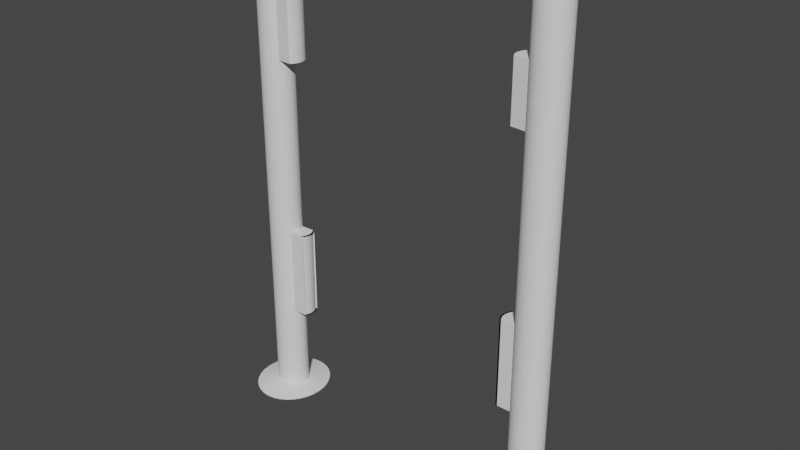 # Source: gate.blend  (saved by Blender 3.1.7; exported with 4.5.12 LTS)
import bpy
from mathutils import Matrix  # noqa: F401  (used for matrix-valued properties, if any)

bpy.ops.wm.read_factory_settings(use_empty=True)
scene = bpy.context.scene
scene.name = 'Scene'

# ---- collections
col_collection = bpy.data.collections.new('Collection'); scene.collection.children.link(col_collection)

# ---- world
world_world = bpy.data.worlds.new('World'); scene.world = world_world
world_world.use_nodes = True; world_world.node_tree.nodes.clear()
_N = world_world.node_tree.nodes; _L = world_world.node_tree.links
n0 = _N.new('ShaderNodeOutputWorld'); n0.name = 'World Output'; n0.location = (300, 300)
n1 = _N.new('ShaderNodeBackground'); n1.name = 'Background'; n1.location = (10, 300)
n1.inputs[0].default_value = (0.05088, 0.05088, 0.05088, 1.0)
_L.new(n1.outputs[0], n0.inputs[0])
n0.is_active_output = True
world_world.color = (0.05088, 0.05088, 0.05088)
world_world.use_sun_shadow = False
world_world.sun_shadow_jitter_overblur = 0.0

# ---- meshes
me_cylinder = bpy.data.meshes.new('Cylinder')
me_cylinder.from_pydata([(4.004e-08, 0.7443, -0.7326), (3.906e-08, 0.2838, 8.1), (0.1327, 0.73, -0.7326), (0.06187, 0.2783, 8.1), (0.2604, 0.6876, -0.7326), (0.1214, 0.2622, 8.1), (0.378, 0.6188, -0.7326), (0.1762, 0.2359, 8.1), (0.4811, 0.5263, -0.7326), (0.2243, 0.2007, 8.1), (0.5657, 0.4135, -0.7326), (0.2637, 0.1577, 8.1), (0.6286, 0.2848, -0.7326), (0.293, 0.1086, 8.1), (0.6673, 0.1452, -0.7326), (0.3111, 0.05536, 8.1), (0.6804, -2.898e-08, -0.7326), (0.3172, -2.441e-08, 8.1), (0.6673, -0.1452, -0.7326), (0.3111, -0.05536, 8.1), (0.6286, -0.2848, -0.7326), (0.293, -0.1086, 8.1), (0.5657, -0.4135, -0.7326), (0.2637, -0.1577, 8.1), (0.4811, -0.5263, -0.7326), (0.2243, -0.2007, 8.1), (0.378, -0.6188, -0.7326), (0.1762, -0.2359, 8.1), (0.2604, -0.6876, -0.7326), (0.1214, -0.2622, 8.1), (0.1327, -0.73, -0.7326), (0.06187, -0.2783, 8.1), (-1.944e-08, -0.7443, -0.7326), (1.134e-08, -0.2838, 8.1), (-0.1327, -0.73, -0.7326), (-0.06187, -0.2783, 8.1), (-0.2604, -0.6876, -0.7326), (-0.1214, -0.2622, 8.1), (-0.378, -0.6188, -0.7326), (-0.1762, -0.2359, 8.1), (-0.4811, -0.5263, -0.7326), (-0.2243, -0.2007, 8.1), (-0.5657, -0.4135, -0.7326), (-0.2637, -0.1577, 8.1), (-0.6286, -0.2848, -0.7326), (-0.293, -0.1086, 8.1), (-0.6673, -0.1452, -0.7326), (-0.3111, -0.05536, 8.1), (-0.6804, 1.243e-08, -0.7326), (-0.3172, -8.623e-09, 8.1), (-0.6673, 0.1452, -0.7326), (-0.3111, 0.05536, 8.1), (-0.6286, 0.2848, -0.7326), (-0.293, 0.1086, 8.1), (-0.5657, 0.4135, -0.7326), (-0.2637, 0.1577, 8.1), (-0.4811, 0.5263, -0.7326), (-0.2243, 0.2007, 8.1), (-0.378, 0.6188, -0.7326), (-0.1762, 0.2359, 8.1), (-0.2604, 0.6876, -0.7326), (-0.1214, 0.2622, 8.1), (-0.1327, 0.73, -0.7326), (-0.06187, 0.2783, 8.1), (3.906e-08, 0.2838, 5.958), (0.06187, 0.2783, 5.958), (0.1214, 0.2622, 5.958), (0.1762, 0.2359, 5.958), (0.2243, 0.2007, 5.958), (0.2637, 0.1577, 5.958), (0.293, 0.1086, 5.958), (0.3111, 0.05536, 5.958), (0.3172, -2.441e-08, 5.958), (0.3111, -0.05536, 5.958), (0.293, -0.1086, 5.958), (0.2637, -0.1577, 5.958), (0.2243, -0.2007, 5.958), (0.1762, -0.2359, 5.958), (0.1214, -0.2622, 5.958), (0.06187, -0.2783, 5.958), (1.134e-08, -0.2838, 5.958), (-0.06187, -0.2783, 5.958), (-0.1214, -0.2622, 5.958), (-0.1762, -0.2359, 5.958), (-0.2243, -0.2007, 5.958), (-0.2637, -0.1577, 5.958), (-0.293, -0.1086, 5.958), (-0.3111, -0.05536, 5.958), (-0.3172, -8.623e-09, 5.958), (-0.3111, 0.05536, 5.958), (-0.293, 0.1086, 5.958), (-0.2637, 0.1577, 5.958), (-0.2243, 0.2007, 5.958), (-0.1762, 0.2359, 5.958), (-0.1214, 0.2622, 5.958), (-0.06187, 0.2783, 5.958), (0.06187, 0.2783, -0.6539), (0.1214, 0.2622, -0.6539), (0.1762, 0.2359, -0.6539), (0.2243, 0.2007, -0.6539), (0.2637, 0.1577, -0.6539), (0.293, 0.1086, -0.6539), (0.3111, 0.05536, -0.6539), (0.3172, -2.441e-08, -0.6539), (0.3111, -0.05536, -0.6539), (0.293, -0.1086, -0.6539), (0.2637, -0.1577, -0.6539), (0.2243, -0.2007, -0.6539), (0.1762, -0.2359, -0.6539), (0.1214, -0.2622, -0.6539), (0.06187, -0.2783, -0.6539), (1.134e-08, -0.2838, -0.6539), (-0.06187, -0.2783, -0.6539), (-0.1214, -0.2622, -0.6539), (-0.1762, -0.2359, -0.6539), (-0.2243, -0.2007, -0.6539), (-0.2637, -0.1577, -0.6539), (-0.293, -0.1086, -0.6539), (-0.3111, -0.05536, -0.6539), (-0.3172, -8.623e-09, -0.6539), (-0.3111, 0.05536, -0.6539), (-0.293, 0.1086, -0.6539), (-0.2637, 0.1577, -0.6539), (-0.2243, 0.2007, -0.6539), (-0.1762, 0.2359, -0.6539), (-0.1214, 0.2622, -0.6539), (-0.06187, 0.2783, -0.6539), (3.906e-08, 0.2838, -0.6539), (4.144e-08, 0.2772, -0.818), (3.977e-08, 0.7443, -0.7519), (0.1327, 0.73, -0.7519), (0.05022, 0.2716, -0.818), (0.2604, 0.6876, -0.7519), (0.09826, 0.255, -0.818), (0.378, 0.6188, -0.7519), (0.1421, 0.2282, -0.818), (0.4811, 0.5263, -0.7519), (0.1799, 0.1928, -0.818), (0.5657, 0.4135, -0.7519), (0.2104, 0.1504, -0.818), (0.6286, 0.2848, -0.7519), (0.2327, 0.1029, -0.818), (0.6673, 0.1452, -0.7519), (0.2461, 0.05223, -0.818), (0.6804, -2.898e-08, -0.7519), (0.2507, -2.084e-08, -0.818), (0.6673, -0.1452, -0.7519), (0.2461, -0.05223, -0.818), (0.6286, -0.2848, -0.7519), (0.2327, -0.1029, -0.818), (0.5657, -0.4135, -0.7519), (0.2104, -0.1504, -0.818), (0.4811, -0.5263, -0.7519), (0.1799, -0.1928, -0.818), (0.378, -0.6188, -0.7519), (0.1421, -0.2282, -0.818), (0.2604, -0.6876, -0.7519), (0.09826, -0.255, -0.818), (0.1327, -0.73, -0.7519), (0.05022, -0.2716, -0.818), (-1.971e-08, -0.7443, -0.7519), (1.723e-08, -0.2772, -0.818), (-0.1327, -0.73, -0.7519), (-0.05022, -0.2716, -0.818), (-0.2604, -0.6876, -0.7519), (-0.09826, -0.255, -0.818), (-0.378, -0.6188, -0.7519), (-0.1421, -0.2282, -0.818), (-0.4811, -0.5263, -0.7519), (-0.1799, -0.1928, -0.818), (-0.5657, -0.4135, -0.7519), (-0.2104, -0.1504, -0.818), (-0.6286, -0.2848, -0.7519), (-0.2327, -0.1029, -0.818), (-0.6673, -0.1452, -0.7519), (-0.2461, -0.05223, -0.818), (-0.6804, 1.243e-08, -0.7519), (-0.2507, -7.776e-09, -0.818), (-0.6673, 0.1452, -0.7519), (-0.2461, 0.05223, -0.818), (-0.6286, 0.2848, -0.7519), (-0.2327, 0.1029, -0.818), (-0.5657, 0.4135, -0.7519), (-0.2104, 0.1504, -0.818), (-0.4811, 0.5263, -0.7519), (-0.1799, 0.1928, -0.818), (-0.378, 0.6188, -0.7519), (-0.1421, 0.2282, -0.818), (-0.2604, 0.6876, -0.7519), (-0.09826, 0.255, -0.818), (-0.1327, 0.73, -0.7519), (-0.05022, 0.2716, -0.818), (0.01458, 0.07459, -0.9574), (4.032e-08, 0.07614, -0.9574), (0.02853, 0.07005, -0.9574), (0.04126, 0.06274, -0.9574), (0.05227, 0.05303, -0.9574), (0.06117, 0.0414, -0.9574), (0.06767, 0.02836, -0.9574), (0.07162, 0.0144, -0.9574), (0.07294, -1.816e-08, -0.9574), (0.07162, -0.0144, -0.9574), (0.06767, -0.02836, -0.9574), (0.06117, -0.04141, -0.9574), (0.05227, -0.05303, -0.9574), (0.04126, -0.06274, -0.9574), (0.02853, -0.07005, -0.9574), (0.01458, -0.07459, -0.9574), (4.235e-08, -0.07614, -0.9574), (-0.01458, -0.07459, -0.9574), (-0.02853, -0.07005, -0.9574), (-0.04126, -0.06274, -0.9574), (-0.05227, -0.05303, -0.9574), (-0.06117, -0.04141, -0.9574), (-0.06767, -0.02836, -0.9574), (-0.07162, -0.0144, -0.9574), (-0.07294, -1.987e-08, -0.9574), (-0.07162, 0.0144, -0.9574), (-0.06767, 0.02836, -0.9574), (-0.06117, 0.0414, -0.9574), (-0.05227, 0.05303, -0.9574), (-0.04126, 0.06274, -0.9574), (-0.02853, 0.07005, -0.9574), (-0.01458, 0.07459, -0.9574), (3.906e-08, 0.2838, 7.029), (0.06187, 0.2783, 7.029), (0.1214, 0.2622, 7.029), (0.1762, 0.2359, 7.029), (0.2243, 0.2007, 7.029), (0.2637, 0.1577, 7.029), (0.293, 0.1086, 7.029), (0.3111, 0.05536, 7.029), (0.3172, -2.441e-08, 7.029), (0.3111, -0.05536, 7.029), (0.293, -0.1086, 7.029), (0.2637, -0.1577, 7.029), (0.2243, -0.2007, 7.029), (0.1762, -0.2359, 7.029), (0.1214, -0.2622, 7.029), (0.06187, -0.2783, 7.029), (1.134e-08, -0.2838, 7.029), (-0.06187, -0.2783, 7.029), (-0.1214, -0.2622, 7.029), (-0.1762, -0.2359, 7.029), (-0.2243, -0.2007, 7.029), (-0.2637, -0.1577, 7.029), (-0.293, -0.1086, 7.029), (-0.3111, -0.05536, 7.029), (-0.3172, -8.623e-09, 7.029), (-0.3111, 0.05536, 7.029), (-0.293, 0.1086, 7.029), (-0.2637, 0.1577, 7.029), (-0.2243, 0.2007, 7.029), (-0.1762, 0.2359, 7.029), (-0.1214, 0.2622, 7.029), (-0.06187, 0.2783, 7.029), (-0.5408, -0.1281, 7.029), (-0.5408, -0.1281, 5.958), (-0.5701, -0.07903, 7.029), (-0.5701, -0.07903, 5.958), (-0.5882, -0.02579, 7.029), (-0.5882, -0.02579, 5.958), (-0.5943, 0.02957, 7.029), (-0.5943, 0.02957, 5.958), (-0.5882, 0.08493, 7.029), (-0.5882, 0.08493, 5.958), (-0.5701, 0.1382, 7.029), (-0.5701, 0.1382, 5.958), (-0.5408, 0.1872, 7.029), (-0.5408, 0.1872, 5.958), (-0.5014, 0.2302, 7.029), (-0.5014, 0.2302, 5.958), (3.906e-08, 0.2838, 2.667), (0.06187, 0.2783, 2.667), (0.1214, 0.2622, 2.667), (0.1762, 0.2359, 2.667), (0.2243, 0.2007, 2.667), (0.2637, 0.1577, 2.667), (0.293, 0.1086, 2.667), (0.3111, 0.05536, 2.667), (0.3172, -2.441e-08, 2.667), (0.3111, -0.05536, 2.667), (0.293, -0.1086, 2.667), (0.2637, -0.1577, 2.667), (0.2243, -0.2007, 2.667), (0.1762, -0.2359, 2.667), (0.1214, -0.2622, 2.667), (0.06187, -0.2783, 2.667), (1.134e-08, -0.2838, 2.667), (-0.06187, -0.2783, 2.667), (-0.1214, -0.2622, 2.667), (-0.1762, -0.2359, 2.667), (-0.2243, -0.2007, 2.667), (-0.2637, -0.1577, 2.667), (-0.293, -0.1086, 2.667), (-0.3111, -0.05536, 2.667), (-0.3172, -8.623e-09, 2.667), (-0.3111, 0.05536, 2.667), (-0.293, 0.1086, 2.667), (-0.2637, 0.1577, 2.667), (-0.2243, 0.2007, 2.667), (-0.1762, 0.2359, 2.667), (-0.1214, 0.2622, 2.667), (-0.06187, 0.2783, 2.667), (0.06187, 0.2783, 1.007), (0.1214, 0.2622, 1.007), (0.1762, 0.2359, 1.007), (0.2243, 0.2007, 1.007), (0.2637, 0.1577, 1.007), (0.293, 0.1086, 1.007), (0.3111, 0.05536, 1.007), (0.3172, -2.441e-08, 1.007), (0.3111, -0.05536, 1.007), (0.293, -0.1086, 1.007), (0.2637, -0.1577, 1.007), (0.2243, -0.2007, 1.007), (0.1762, -0.2359, 1.007), (0.1214, -0.2622, 1.007), (0.06187, -0.2783, 1.007), (1.134e-08, -0.2838, 1.007), (-0.06187, -0.2783, 1.007), (-0.1214, -0.2622, 1.007), (-0.1762, -0.2359, 1.007), (-0.2243, -0.2007, 1.007), (-0.2637, -0.1577, 1.007), (-0.293, -0.1086, 1.007), (-0.3111, -0.05536, 1.007), (-0.3172, -8.623e-09, 1.007), (-0.3111, 0.05536, 1.007), (-0.293, 0.1086, 1.007), (-0.2637, 0.1577, 1.007), (-0.2243, 0.2007, 1.007), (-0.1762, 0.2359, 1.007), (-0.1214, 0.2622, 1.007), (-0.06187, 0.2783, 1.007), (3.906e-08, 0.2838, 1.007), (-0.5492, -0.1577, 2.667), (-0.5785, -0.1086, 2.667), (-0.5966, -0.05536, 2.667), (-0.6027, -5.583e-09, 2.667), (-0.5966, 0.05536, 2.667), (-0.5785, 0.1086, 2.667), (-0.5492, 0.1577, 2.667), (-0.5492, -0.1577, 1.007), (-0.5785, -0.1086, 1.007), (-0.5966, -0.05536, 1.007), (-0.6027, -5.583e-09, 1.007), (-0.5966, 0.05536, 1.007), (-0.5785, 0.1086, 1.007), (-0.5492, 0.1577, 1.007), (-0.5187, -0.1577, 2.667), (-0.548, -0.1086, 2.667), (-0.566, -0.05536, 2.667), (-0.5721, -5.909e-09, 2.667), (-0.566, 0.05536, 2.667), (-0.548, 0.1086, 2.667), (-0.5187, 0.1577, 2.667), (-0.5187, -0.1577, 1.007), (-0.548, -0.1086, 1.007), (-0.566, -0.05536, 1.007), (-0.5721, -5.909e-09, 1.007), (-0.566, 0.05536, 1.007), (-0.548, 0.1086, 1.007), (-0.5187, 0.1577, 1.007), (-5.455, -0.7411, -0.7326), (-5.467, -0.2807, 8.1), (-5.588, -0.7305, -0.7326), (-5.529, -0.277, 8.1), (-5.716, -0.6917, -0.7326), (-5.589, -0.2625, 8.1), (-5.836, -0.6262, -0.7326), (-5.645, -0.2378, 8.1), (-5.942, -0.5365, -0.7326), (-5.694, -0.2039, 8.1), (-6.029, -0.4261, -0.7326), (-5.735, -0.162, 8.1), (-6.096, -0.2993, -0.7326), (-5.765, -0.1138, 8.1), (-6.138, -0.1608, -0.7326), (-5.785, -0.06107, 8.1), (-6.155, -0.01601, -0.7326), (-5.792, -0.005905, 8.1), (-6.146, 0.1295, -0.7326), (-5.788, 0.0496, 8.1), (-6.112, 0.2701, -0.7326), (-5.771, 0.1033, 8.1), (-6.052, 0.4005, -0.7326), (-5.743, 0.1532, 8.1), (-5.971, 0.5156, -0.7326), (-5.705, 0.1973, 8.1), (-5.87, 0.611, -0.7326), (-5.658, 0.2339, 8.1), (-5.755, 0.683, -0.7326), (-5.604, 0.2616, 8.1), (-5.628, 0.7289, -0.7326), (-5.545, 0.2794, 8.1), (-5.496, 0.7469, -0.7326), (-5.483, 0.2866, 8.1), (-5.363, 0.7363, -0.7326), (-5.421, 0.2828, 8.1), (-5.234, 0.6975, -0.7326), (-5.361, 0.2684, 8.1), (-5.115, 0.632, -0.7326), (-5.306, 0.2437, 8.1), (-5.009, 0.5424, -0.7326), (-5.257, 0.2097, 8.1), (-4.921, 0.432, -0.7326), (-5.216, 0.1678, 8.1), (-4.855, 0.3051, -0.7326), (-5.185, 0.1196, 8.1), (-4.812, 0.1666, -0.7326), (-5.166, 0.06691, 8.1), (-4.795, 0.02184, -0.7326), (-5.158, 0.01174, 8.1), (-4.804, -0.1237, -0.7326), (-5.163, -0.04377, 8.1), (-4.839, -0.2643, -0.7326), (-5.179, -0.09749, 8.1), (-4.898, -0.3947, -0.7326), (-5.207, -0.1473, 8.1), (-4.98, -0.5098, -0.7326), (-5.246, -0.1914, 8.1), (-5.08, -0.6052, -0.7326), (-5.293, -0.228, 8.1), (-5.196, -0.6772, -0.7326), (-5.347, -0.2558, 8.1), (-5.322, -0.7231, -0.7326), (-5.406, -0.2736, 8.1), (-5.467, -0.2807, 5.958), (-5.529, -0.277, 5.958), (-5.589, -0.2625, 5.958), (-5.645, -0.2378, 5.958), (-5.694, -0.2039, 5.958), (-5.735, -0.162, 5.958), (-5.765, -0.1138, 5.958), (-5.785, -0.06107, 5.958), (-5.792, -0.005905, 5.958), (-5.788, 0.0496, 5.958), (-5.771, 0.1033, 5.958), (-5.743, 0.1532, 5.958), (-5.705, 0.1973, 5.958), (-5.658, 0.2339, 5.958), (-5.604, 0.2616, 5.958), (-5.545, 0.2794, 5.958), (-5.483, 0.2866, 5.958), (-5.421, 0.2828, 5.958), (-5.361, 0.2684, 5.958), (-5.306, 0.2437, 5.958), (-5.257, 0.2097, 5.958), (-5.216, 0.1678, 5.958), (-5.185, 0.1196, 5.958), (-5.166, 0.06691, 5.958), (-5.158, 0.01174, 5.958), (-5.163, -0.04377, 5.958), (-5.179, -0.09749, 5.958), (-5.207, -0.1473, 5.958), (-5.246, -0.1914, 5.958), (-5.293, -0.228, 5.958), (-5.347, -0.2558, 5.958), (-5.406, -0.2736, 5.958), (-5.529, -0.277, -0.6539), (-5.589, -0.2625, -0.6539), (-5.645, -0.2378, -0.6539), (-5.694, -0.2039, -0.6539), (-5.735, -0.162, -0.6539), (-5.765, -0.1138, -0.6539), (-5.785, -0.06107, -0.6539), (-5.792, -0.005905, -0.6539), (-5.788, 0.0496, -0.6539), (-5.771, 0.1033, -0.6539), (-5.743, 0.1532, -0.6539), (-5.705, 0.1973, -0.6539), (-5.658, 0.2339, -0.6539), (-5.604, 0.2616, -0.6539), (-5.545, 0.2794, -0.6539), (-5.483, 0.2866, -0.6539), (-5.421, 0.2828, -0.6539), (-5.361, 0.2684, -0.6539), (-5.306, 0.2437, -0.6539), (-5.257, 0.2097, -0.6539), (-5.216, 0.1678, -0.6539), (-5.185, 0.1196, -0.6539), (-5.166, 0.06691, -0.6539), (-5.158, 0.01174, -0.6539), (-5.163, -0.04377, -0.6539), (-5.179, -0.09749, -0.6539), (-5.207, -0.1473, -0.6539), (-5.246, -0.1914, -0.6539), (-5.293, -0.228, -0.6539), (-5.347, -0.2558, -0.6539), (-5.406, -0.2736, -0.6539), (-5.467, -0.2807, -0.6539), (-5.468, -0.2742, -0.818), (-5.455, -0.7411, -0.7519), (-5.588, -0.7305, -0.7519), (-5.518, -0.27, -0.818), (-5.716, -0.6917, -0.7519), (-5.566, -0.2547, -0.818), (-5.836, -0.6262, -0.7519), (-5.611, -0.2292, -0.818), (-5.942, -0.5365, -0.7519), (-5.65, -0.1948, -0.818), (-6.029, -0.4261, -0.7519), (-5.681, -0.1533, -0.818), (-6.096, -0.2993, -0.7519), (-5.705, -0.1064, -0.818), (-6.138, -0.1608, -0.7519), (-5.72, -0.05614, -0.818), (-6.155, -0.01601, -0.7519), (-5.726, -0.004055, -0.818), (-6.146, 0.1295, -0.7519), (-5.723, 0.04828, -0.818), (-6.112, 0.2701, -0.7519), (-5.711, 0.09933, -0.818), (-6.052, 0.4005, -0.7519), (-5.69, 0.1474, -0.818), (-5.971, 0.5156, -0.7519), (-5.661, 0.1906, -0.818), (-5.87, 0.611, -0.7519), (-5.624, 0.2271, -0.818), (-5.755, 0.683, -0.7519), (-5.581, 0.255, -0.818), (-5.628, 0.7289, -0.7519), (-5.533, 0.273, -0.818), (-5.496, 0.7469, -0.7519), (-5.483, 0.28, -0.818), (-5.363, 0.7363, -0.7519), (-5.433, 0.2758, -0.818), (-5.234, 0.6975, -0.7519), (-5.384, 0.2605, -0.818), (-5.115, 0.632, -0.7519), (-5.34, 0.235, -0.818), (-5.009, 0.5424, -0.7519), (-5.301, 0.2006, -0.818), (-4.921, 0.432, -0.7519), (-5.269, 0.1591, -0.818), (-4.855, 0.3051, -0.7519), (-5.246, 0.1123, -0.818), (-4.812, 0.1666, -0.7519), (-5.231, 0.06197, -0.818), (-4.795, 0.02184, -0.7519), (-5.225, 0.009886, -0.818), (-4.804, -0.1237, -0.7519), (-5.228, -0.04245, -0.818), (-4.839, -0.2643, -0.7519), (-5.24, -0.0935, -0.818), (-4.898, -0.3947, -0.7519), (-5.261, -0.1416, -0.818), (-4.98, -0.5098, -0.7519), (-5.29, -0.1848, -0.818), (-5.08, -0.6052, -0.7519), (-5.327, -0.2213, -0.818), (-5.196, -0.6772, -0.7519), (-5.37, -0.2492, -0.818), (-5.322, -0.7231, -0.7519), (-5.418, -0.2672, -0.818), (-5.488, -0.07206, -0.9574), (-5.473, -0.07319, -0.9574), (-5.502, -0.0679, -0.9574), (-5.515, -0.06094, -0.9574), (-5.526, -0.05155, -0.9574), (-5.535, -0.04017, -0.9574), (-5.542, -0.02731, -0.9574), (-5.546, -0.01347, -0.9574), (-5.548, 0.0008873, -0.9574), (-5.547, 0.01532, -0.9574), (-5.544, 0.02938, -0.9574), (-5.538, 0.0426, -0.9574), (-5.529, 0.05448, -0.9574), (-5.518, 0.06448, -0.9574), (-5.506, 0.07214, -0.9574), (-5.492, 0.07708, -0.9574), (-5.477, 0.07902, -0.9574), (-5.463, 0.07789, -0.9574), (-5.449, 0.07373, -0.9574), (-5.436, 0.06678, -0.9574), (-5.425, 0.05738, -0.9574), (-5.415, 0.04601, -0.9574), (-5.408, 0.03315, -0.9574), (-5.404, 0.0193, -0.9574), (-5.402, 0.004944, -0.9574), (-5.403, -0.009487, -0.9574), (-5.407, -0.02355, -0.9574), (-5.413, -0.03677, -0.9574), (-5.422, -0.04864, -0.9574), (-5.432, -0.05865, -0.9574), (-5.445, -0.06631, -0.9574), (-5.459, -0.07124, -0.9574), (-5.467, -0.2807, 7.029), (-5.529, -0.277, 7.029), (-5.589, -0.2625, 7.029), (-5.645, -0.2378, 7.029), (-5.694, -0.2039, 7.029), (-5.735, -0.162, 7.029), (-5.765, -0.1138, 7.029), (-5.785, -0.06107, 7.029), (-5.792, -0.005905, 7.029), (-5.788, 0.0496, 7.029), (-5.771, 0.1033, 7.029), (-5.743, 0.1532, 7.029), (-5.705, 0.1973, 7.029), (-5.658, 0.2339, 7.029), (-5.604, 0.2616, 7.029), (-5.545, 0.2794, 7.029), (-5.483, 0.2866, 7.029), (-5.421, 0.2828, 7.029), (-5.361, 0.2684, 7.029), (-5.306, 0.2437, 7.029), (-5.257, 0.2097, 7.029), (-5.216, 0.1678, 7.029), (-5.185, 0.1196, 7.029), (-5.166, 0.06691, 7.029), (-5.158, 0.01174, 7.029), (-5.163, -0.04377, 7.029), (-5.179, -0.09749, 7.029), (-5.207, -0.1473, 7.029), (-5.246, -0.1914, 7.029), (-5.293, -0.228, 7.029), (-5.347, -0.2558, 7.029), (-5.406, -0.2736, 7.029), (-4.938, 0.146, 7.029), (-4.938, 0.146, 5.958), (-4.908, 0.09777, 7.029), (-4.908, 0.09777, 5.958), (-4.888, 0.04506, 7.029), (-4.888, 0.04506, 5.958), (-4.88, -0.01011, 7.029), (-4.88, -0.01011, 5.958), (-4.885, -0.06562, 7.029), (-4.885, -0.06562, 5.958), (-4.902, -0.1193, 7.029), (-4.902, -0.1193, 5.958), (-4.929, -0.1692, 7.029), (-4.929, -0.1692, 5.958), (-4.968, -0.2133, 7.029), (-4.968, -0.2133, 5.958), (-5.467, -0.2807, 2.667), (-5.529, -0.277, 2.667), (-5.589, -0.2625, 2.667), (-5.645, -0.2378, 2.667), (-5.694, -0.2039, 2.667), (-5.735, -0.162, 2.667), (-5.765, -0.1138, 2.667), (-5.785, -0.06107, 2.667), (-5.792, -0.005905, 2.667), (-5.788, 0.0496, 2.667), (-5.771, 0.1033, 2.667), (-5.743, 0.1532, 2.667), (-5.705, 0.1973, 2.667), (-5.658, 0.2339, 2.667), (-5.604, 0.2616, 2.667), (-5.545, 0.2794, 2.667), (-5.483, 0.2866, 2.667), (-5.421, 0.2828, 2.667), (-5.361, 0.2684, 2.667), (-5.306, 0.2437, 2.667), (-5.257, 0.2097, 2.667), (-5.216, 0.1678, 2.667), (-5.185, 0.1196, 2.667), (-5.166, 0.06691, 2.667), (-5.158, 0.01174, 2.667), (-5.163, -0.04377, 2.667), (-5.179, -0.09749, 2.667), (-5.207, -0.1473, 2.667), (-5.246, -0.1914, 2.667), (-5.293, -0.228, 2.667), (-5.347, -0.2558, 2.667), (-5.406, -0.2736, 2.667), (-5.529, -0.277, 1.007), (-5.589, -0.2625, 1.007), (-5.645, -0.2378, 1.007), (-5.694, -0.2039, 1.007), (-5.735, -0.162, 1.007), (-5.765, -0.1138, 1.007), (-5.785, -0.06107, 1.007), (-5.792, -0.005905, 1.007), (-5.788, 0.0496, 1.007), (-5.771, 0.1033, 1.007), (-5.743, 0.1532, 1.007), (-5.705, 0.1973, 1.007), (-5.658, 0.2339, 1.007), (-5.604, 0.2616, 1.007), (-5.545, 0.2794, 1.007), (-5.483, 0.2866, 1.007), (-5.421, 0.2828, 1.007), (-5.361, 0.2684, 1.007), (-5.306, 0.2437, 1.007), (-5.257, 0.2097, 1.007), (-5.216, 0.1678, 1.007), (-5.185, 0.1196, 1.007), (-5.166, 0.06691, 1.007), (-5.158, 0.01174, 1.007), (-5.163, -0.04377, 1.007), (-5.179, -0.09749, 1.007), (-5.207, -0.1473, 1.007), (-5.246, -0.1914, 1.007), (-5.293, -0.228, 1.007), (-5.347, -0.2558, 1.007), (-5.406, -0.2736, 1.007), (-5.467, -0.2807, 1.007), (-4.931, 0.1758, 2.667), (-4.9, 0.1276, 2.667), (-4.88, 0.07485, 2.667), (-4.873, 0.01968, 2.667), (-4.877, -0.03583, 2.667), (-4.894, -0.08955, 2.667), (-4.922, -0.1394, 2.667), (-4.931, 0.1758, 1.007), (-4.9, 0.1276, 1.007), (-4.88, 0.07485, 1.007), (-4.873, 0.01968, 1.007), (-4.877, -0.03583, 1.007), (-4.894, -0.08955, 1.007), (-4.922, -0.1394, 1.007), (-4.961, 0.1749, 2.667), (-4.931, 0.1267, 2.667), (-4.911, 0.074, 2.667), (-4.903, 0.01883, 2.667), (-4.908, -0.03668, 2.667), (-4.925, -0.0904, 2.667), (-4.952, -0.1403, 2.667), (-4.961, 0.1749, 1.007), (-4.931, 0.1267, 1.007), (-4.911, 0.074, 1.007), (-4.903, 0.01883, 1.007), (-4.908, -0.03668, 1.007), (-4.925, -0.0904, 1.007), (-4.952, -0.1403, 1.007)], [], [(224, 1, 3, 225), (225, 3, 5, 226), (226, 5, 7, 227), (227, 7, 9, 228), (228, 9, 11, 229), (229, 11, 13, 230), (230, 13, 15, 231), (231, 15, 17, 232), (232, 17, 19, 233), (233, 19, 21, 234), (234, 21, 23, 235), (235, 23, 25, 236), (236, 25, 27, 237), (237, 27, 29, 238), (238, 29, 31, 239), (239, 31, 33, 240), (240, 33, 35, 241), (241, 35, 37, 242), (242, 37, 39, 243), (243, 39, 41, 244), (244, 41, 43, 245), (245, 43, 45, 246), (246, 45, 47, 247), (247, 47, 49, 248), (248, 49, 51, 249), (249, 51, 53, 250), (250, 53, 55, 251), (251, 55, 57, 252), (252, 57, 59, 253), (253, 59, 61, 254), (3, 1, 63, 61, 59, 57, 55, 53, 51, 49, 47, 45, 43, 41, 39, 37, 35, 33, 31, 29, 27, 25, 23, 21, 19, 17, 15, 13, 11, 9, 7, 5), (254, 61, 63, 255), (255, 63, 1, 224), (38, 40, 168, 166), (303, 95, 64, 272), (302, 94, 95, 303), (301, 93, 94, 302), (300, 92, 93, 301), (299, 91, 92, 300), (298, 90, 91, 299), (297, 89, 90, 298), (296, 88, 89, 297), (295, 87, 88, 296), (294, 86, 87, 295), (293, 85, 86, 294), (292, 84, 85, 293), (291, 83, 84, 292), (290, 82, 83, 291), (289, 81, 82, 290), (288, 80, 81, 289), (287, 79, 80, 288), (286, 78, 79, 287), (285, 77, 78, 286), (284, 76, 77, 285), (283, 75, 76, 284), (282, 74, 75, 283), (281, 73, 74, 282), (280, 72, 73, 281), (279, 71, 72, 280), (278, 70, 71, 279), (277, 69, 70, 278), (276, 68, 69, 277), (275, 67, 68, 276), (274, 66, 67, 275), (273, 65, 66, 274), (272, 64, 65, 273), (0, 127, 96, 2), (2, 96, 97, 4), (4, 97, 98, 6), (6, 98, 99, 8), (8, 99, 100, 10), (10, 100, 101, 12), (12, 101, 102, 14), (14, 102, 103, 16), (16, 103, 104, 18), (18, 104, 105, 20), (20, 105, 106, 22), (22, 106, 107, 24), (24, 107, 108, 26), (26, 108, 109, 28), (28, 109, 110, 30), (30, 110, 111, 32), (32, 111, 112, 34), (34, 112, 113, 36), (36, 113, 114, 38), (38, 114, 115, 40), (40, 115, 116, 42), (42, 116, 117, 44), (44, 117, 118, 46), (46, 118, 119, 48), (48, 119, 120, 50), (50, 120, 121, 52), (52, 121, 122, 54), (54, 122, 123, 56), (56, 123, 124, 58), (58, 124, 125, 60), (60, 125, 126, 62), (62, 126, 127, 0), (62, 0, 129, 190), (56, 58, 186, 184), (12, 14, 142, 140), (30, 32, 160, 158), (48, 50, 178, 176), (4, 6, 134, 132), (22, 24, 152, 150), (40, 42, 170, 168), (58, 60, 188, 186), (14, 16, 144, 142), (32, 34, 162, 160), (50, 52, 180, 178), (6, 8, 136, 134), (24, 26, 154, 152), (42, 44, 172, 170), (60, 62, 190, 188), (16, 18, 146, 144), (34, 36, 164, 162), (52, 54, 182, 180), (8, 10, 138, 136), (26, 28, 156, 154), (44, 46, 174, 172), (18, 20, 148, 146), (36, 38, 166, 164), (54, 56, 184, 182), (10, 12, 140, 138), (28, 30, 158, 156), (46, 48, 176, 174), (139, 141, 198, 197), (2, 4, 132, 130), (20, 22, 150, 148), (129, 130, 131, 128), (130, 132, 133, 131), (132, 134, 135, 133), (134, 136, 137, 135), (136, 138, 139, 137), (138, 140, 141, 139), (140, 142, 143, 141), (142, 144, 145, 143), (144, 146, 147, 145), (146, 148, 149, 147), (148, 150, 151, 149), (150, 152, 153, 151), (152, 154, 155, 153), (154, 156, 157, 155), (156, 158, 159, 157), (158, 160, 161, 159), (160, 162, 163, 161), (162, 164, 165, 163), (164, 166, 167, 165), (166, 168, 169, 167), (168, 170, 171, 169), (170, 172, 173, 171), (172, 174, 175, 173), (174, 176, 177, 175), (176, 178, 179, 177), (178, 180, 181, 179), (180, 182, 183, 181), (182, 184, 185, 183), (184, 186, 187, 185), (186, 188, 189, 187), (188, 190, 191, 189), (190, 129, 128, 191), (0, 2, 130, 129), (193, 192, 194, 195, 196, 197, 198, 199, 200, 201, 202, 203, 204, 205, 206, 207, 208, 209, 210, 211, 212, 213, 214, 215, 216, 217, 218, 219, 220, 221, 222, 223), (157, 159, 207, 206), (175, 177, 216, 215), (131, 133, 194, 192), (149, 151, 203, 202), (167, 169, 212, 211), (185, 187, 221, 220), (141, 143, 199, 198), (159, 161, 208, 207), (177, 179, 217, 216), (133, 135, 195, 194), (151, 153, 204, 203), (169, 171, 213, 212), (187, 189, 222, 221), (143, 145, 200, 199), (161, 163, 209, 208), (179, 181, 218, 217), (135, 137, 196, 195), (153, 155, 205, 204), (171, 173, 214, 213), (189, 191, 223, 222), (145, 147, 201, 200), (163, 165, 210, 209), (181, 183, 219, 218), (191, 128, 193, 223), (137, 139, 197, 196), (155, 157, 206, 205), (173, 175, 215, 214), (128, 131, 192, 193), (147, 149, 202, 201), (165, 167, 211, 210), (183, 185, 220, 219), (95, 255, 224, 64), (94, 254, 255, 95), (93, 253, 254, 94), (92, 252, 253, 93), (91, 90, 267, 269), (245, 246, 258, 256), (92, 91, 269, 271), (85, 245, 256, 257), (252, 92, 271, 270), (246, 247, 260, 258), (86, 85, 257, 259), (84, 244, 245, 85), (83, 243, 244, 84), (82, 242, 243, 83), (81, 241, 242, 82), (80, 240, 241, 81), (79, 239, 240, 80), (78, 238, 239, 79), (77, 237, 238, 78), (76, 236, 237, 77), (75, 235, 236, 76), (74, 234, 235, 75), (73, 233, 234, 74), (72, 232, 233, 73), (71, 231, 232, 72), (70, 230, 231, 71), (69, 229, 230, 70), (68, 228, 229, 69), (67, 227, 228, 68), (66, 226, 227, 67), (65, 225, 226, 66), (64, 224, 225, 65), (269, 268, 270, 271), (267, 266, 268, 269), (265, 264, 266, 267), (263, 262, 264, 265), (261, 260, 262, 263), (259, 258, 260, 261), (257, 256, 258, 259), (251, 252, 270, 268), (90, 89, 265, 267), (250, 251, 268, 266), (89, 88, 263, 265), (249, 250, 266, 264), (88, 87, 261, 263), (248, 249, 264, 262), (87, 86, 259, 261), (247, 248, 262, 260), (335, 272, 273, 304), (304, 273, 274, 305), (305, 274, 275, 306), (306, 275, 276, 307), (307, 276, 277, 308), (308, 277, 278, 309), (309, 278, 279, 310), (310, 279, 280, 311), (311, 280, 281, 312), (312, 281, 282, 313), (313, 282, 283, 314), (314, 283, 284, 315), (315, 284, 285, 316), (316, 285, 286, 317), (317, 286, 287, 318), (318, 287, 288, 319), (319, 288, 289, 320), (320, 289, 290, 321), (321, 290, 291, 322), (322, 291, 292, 323), (323, 292, 293, 324), (328, 327, 346, 347), (298, 299, 342, 341), (329, 328, 347, 348), (297, 298, 341, 340), (330, 329, 348, 349), (296, 297, 340, 339), (330, 299, 300, 331), (331, 300, 301, 332), (332, 301, 302, 333), (333, 302, 303, 334), (334, 303, 272, 335), (126, 334, 335, 127), (125, 333, 334, 126), (124, 332, 333, 125), (123, 331, 332, 124), (122, 330, 331, 123), (121, 329, 330, 122), (120, 328, 329, 121), (119, 327, 328, 120), (118, 326, 327, 119), (117, 325, 326, 118), (116, 324, 325, 117), (115, 323, 324, 116), (114, 322, 323, 115), (113, 321, 322, 114), (112, 320, 321, 113), (111, 319, 320, 112), (110, 318, 319, 111), (109, 317, 318, 110), (108, 316, 317, 109), (107, 315, 316, 108), (106, 314, 315, 107), (105, 313, 314, 106), (104, 312, 313, 105), (103, 311, 312, 104), (102, 310, 311, 103), (101, 309, 310, 102), (100, 308, 309, 101), (99, 307, 308, 100), (98, 306, 307, 99), (97, 305, 306, 98), (96, 304, 305, 97), (127, 335, 304, 96), (340, 341, 355, 354), (344, 343, 357, 358), (339, 340, 354, 353), (345, 344, 358, 359), (338, 339, 353, 352), (346, 345, 359, 360), (327, 326, 345, 346), (293, 294, 337, 336), (299, 330, 349, 342), (326, 325, 344, 345), (294, 295, 338, 337), (325, 324, 343, 344), (324, 293, 336, 343), (295, 296, 339, 338), (357, 350, 351, 358), (358, 351, 352, 359), (359, 352, 353, 360), (360, 353, 354, 361), (361, 354, 355, 362), (362, 355, 356, 363), (342, 349, 363, 356), (341, 342, 356, 355), (349, 348, 362, 363), (343, 336, 350, 357), (348, 347, 361, 362), (336, 337, 351, 350), (347, 346, 360, 361), (337, 338, 352, 351), (588, 365, 367, 589), (589, 367, 369, 590), (590, 369, 371, 591), (591, 371, 373, 592), (592, 373, 375, 593), (593, 375, 377, 594), (594, 377, 379, 595), (595, 379, 381, 596), (596, 381, 383, 597), (597, 383, 385, 598), (598, 385, 387, 599), (599, 387, 389, 600), (600, 389, 391, 601), (601, 391, 393, 602), (602, 393, 395, 603), (603, 395, 397, 604), (604, 397, 399, 605), (605, 399, 401, 606), (606, 401, 403, 607), (607, 403, 405, 608), (608, 405, 407, 609), (609, 407, 409, 610), (610, 409, 411, 611), (611, 411, 413, 612), (612, 413, 415, 613), (613, 415, 417, 614), (614, 417, 419, 615), (615, 419, 421, 616), (616, 421, 423, 617), (617, 423, 425, 618), (367, 365, 427, 425, 423, 421, 419, 417, 415, 413, 411, 409, 407, 405, 403, 401, 399, 397, 395, 393, 391, 389, 387, 385, 383, 381, 379, 377, 375, 373, 371, 369), (618, 425, 427, 619), (619, 427, 365, 588), (402, 404, 532, 530), (667, 459, 428, 636), (666, 458, 459, 667), (665, 457, 458, 666), (664, 456, 457, 665), (663, 455, 456, 664), (662, 454, 455, 663), (661, 453, 454, 662), (660, 452, 453, 661), (659, 451, 452, 660), (658, 450, 451, 659), (657, 449, 450, 658), (656, 448, 449, 657), (655, 447, 448, 656), (654, 446, 447, 655), (653, 445, 446, 654), (652, 444, 445, 653), (651, 443, 444, 652), (650, 442, 443, 651), (649, 441, 442, 650), (648, 440, 441, 649), (647, 439, 440, 648), (646, 438, 439, 647), (645, 437, 438, 646), (644, 436, 437, 645), (643, 435, 436, 644), (642, 434, 435, 643), (641, 433, 434, 642), (640, 432, 433, 641), (639, 431, 432, 640), (638, 430, 431, 639), (637, 429, 430, 638), (636, 428, 429, 637), (364, 491, 460, 366), (366, 460, 461, 368), (368, 461, 462, 370), (370, 462, 463, 372), (372, 463, 464, 374), (374, 464, 465, 376), (376, 465, 466, 378), (378, 466, 467, 380), (380, 467, 468, 382), (382, 468, 469, 384), (384, 469, 470, 386), (386, 470, 471, 388), (388, 471, 472, 390), (390, 472, 473, 392), (392, 473, 474, 394), (394, 474, 475, 396), (396, 475, 476, 398), (398, 476, 477, 400), (400, 477, 478, 402), (402, 478, 479, 404), (404, 479, 480, 406), (406, 480, 481, 408), (408, 481, 482, 410), (410, 482, 483, 412), (412, 483, 484, 414), (414, 484, 485, 416), (416, 485, 486, 418), (418, 486, 487, 420), (420, 487, 488, 422), (422, 488, 489, 424), (424, 489, 490, 426), (426, 490, 491, 364), (426, 364, 493, 554), (420, 422, 550, 548), (376, 378, 506, 504), (394, 396, 524, 522), (412, 414, 542, 540), (368, 370, 498, 496), (386, 388, 516, 514), (404, 406, 534, 532), (422, 424, 552, 550), (378, 380, 508, 506), (396, 398, 526, 524), (414, 416, 544, 542), (370, 372, 500, 498), (388, 390, 518, 516), (406, 408, 536, 534), (424, 426, 554, 552), (380, 382, 510, 508), (398, 400, 528, 526), (416, 418, 546, 544), (372, 374, 502, 500), (390, 392, 520, 518), (408, 410, 538, 536), (382, 384, 512, 510), (400, 402, 530, 528), (418, 420, 548, 546), (374, 376, 504, 502), (392, 394, 522, 520), (410, 412, 540, 538), (503, 505, 562, 561), (366, 368, 496, 494), (384, 386, 514, 512), (493, 494, 495, 492), (494, 496, 497, 495), (496, 498, 499, 497), (498, 500, 501, 499), (500, 502, 503, 501), (502, 504, 505, 503), (504, 506, 507, 505), (506, 508, 509, 507), (508, 510, 511, 509), (510, 512, 513, 511), (512, 514, 515, 513), (514, 516, 517, 515), (516, 518, 519, 517), (518, 520, 521, 519), (520, 522, 523, 521), (522, 524, 525, 523), (524, 526, 527, 525), (526, 528, 529, 527), (528, 530, 531, 529), (530, 532, 533, 531), (532, 534, 535, 533), (534, 536, 537, 535), (536, 538, 539, 537), (538, 540, 541, 539), (540, 542, 543, 541), (542, 544, 545, 543), (544, 546, 547, 545), (546, 548, 549, 547), (548, 550, 551, 549), (550, 552, 553, 551), (552, 554, 555, 553), (554, 493, 492, 555), (364, 366, 494, 493), (557, 556, 558, 559, 560, 561, 562, 563, 564, 565, 566, 567, 568, 569, 570, 571, 572, 573, 574, 575, 576, 577, 578, 579, 580, 581, 582, 583, 584, 585, 586, 587), (521, 523, 571, 570), (539, 541, 580, 579), (495, 497, 558, 556), (513, 515, 567, 566), (531, 533, 576, 575), (549, 551, 585, 584), (505, 507, 563, 562), (523, 525, 572, 571), (541, 543, 581, 580), (497, 499, 559, 558), (515, 517, 568, 567), (533, 535, 577, 576), (551, 553, 586, 585), (507, 509, 564, 563), (525, 527, 573, 572), (543, 545, 582, 581), (499, 501, 560, 559), (517, 519, 569, 568), (535, 537, 578, 577), (553, 555, 587, 586), (509, 511, 565, 564), (527, 529, 574, 573), (545, 547, 583, 582), (555, 492, 557, 587), (501, 503, 561, 560), (519, 521, 570, 569), (537, 539, 579, 578), (492, 495, 556, 557), (511, 513, 566, 565), (529, 531, 575, 574), (547, 549, 584, 583), (459, 619, 588, 428), (458, 618, 619, 459), (457, 617, 618, 458), (456, 616, 617, 457), (455, 454, 631, 633), (609, 610, 622, 620), (456, 455, 633, 635), (449, 609, 620, 621), (616, 456, 635, 634), (610, 611, 624, 622), (450, 449, 621, 623), (448, 608, 609, 449), (447, 607, 608, 448), (446, 606, 607, 447), (445, 605, 606, 446), (444, 604, 605, 445), (443, 603, 604, 444), (442, 602, 603, 443), (441, 601, 602, 442), (440, 600, 601, 441), (439, 599, 600, 440), (438, 598, 599, 439), (437, 597, 598, 438), (436, 596, 597, 437), (435, 595, 596, 436), (434, 594, 595, 435), (433, 593, 594, 434), (432, 592, 593, 433), (431, 591, 592, 432), (430, 590, 591, 431), (429, 589, 590, 430), (428, 588, 589, 429), (633, 632, 634, 635), (631, 630, 632, 633), (629, 628, 630, 631), (627, 626, 628, 629), (625, 624, 626, 627), (623, 622, 624, 625), (621, 620, 622, 623), (615, 616, 634, 632), (454, 453, 629, 631), (614, 615, 632, 630), (453, 452, 627, 629), (613, 614, 630, 628), (452, 451, 625, 627), (612, 613, 628, 626), (451, 450, 623, 625), (611, 612, 626, 624), (699, 636, 637, 668), (668, 637, 638, 669), (669, 638, 639, 670), (670, 639, 640, 671), (671, 640, 641, 672), (672, 641, 642, 673), (673, 642, 643, 674), (674, 643, 644, 675), (675, 644, 645, 676), (676, 645, 646, 677), (677, 646, 647, 678), (678, 647, 648, 679), (679, 648, 649, 680), (680, 649, 650, 681), (681, 650, 651, 682), (682, 651, 652, 683), (683, 652, 653, 684), (684, 653, 654, 685), (685, 654, 655, 686), (686, 655, 656, 687), (687, 656, 657, 688), (692, 691, 710, 711), (662, 663, 706, 705), (693, 692, 711, 712), (661, 662, 705, 704), (694, 693, 712, 713), (660, 661, 704, 703), (694, 663, 664, 695), (695, 664, 665, 696), (696, 665, 666, 697), (697, 666, 667, 698), (698, 667, 636, 699), (490, 698, 699, 491), (489, 697, 698, 490), (488, 696, 697, 489), (487, 695, 696, 488), (486, 694, 695, 487), (485, 693, 694, 486), (484, 692, 693, 485), (483, 691, 692, 484), (482, 690, 691, 483), (481, 689, 690, 482), (480, 688, 689, 481), (479, 687, 688, 480), (478, 686, 687, 479), (477, 685, 686, 478), (476, 684, 685, 477), (475, 683, 684, 476), (474, 682, 683, 475), (473, 681, 682, 474), (472, 680, 681, 473), (471, 679, 680, 472), (470, 678, 679, 471), (469, 677, 678, 470), (468, 676, 677, 469), (467, 675, 676, 468), (466, 674, 675, 467), (465, 673, 674, 466), (464, 672, 673, 465), (463, 671, 672, 464), (462, 670, 671, 463), (461, 669, 670, 462), (460, 668, 669, 461), (491, 699, 668, 460), (704, 705, 719, 718), (708, 707, 721, 722), (703, 704, 718, 717), (709, 708, 722, 723), (702, 703, 717, 716), (710, 709, 723, 724), (691, 690, 709, 710), (657, 658, 701, 700), (663, 694, 713, 706), (690, 689, 708, 709), (658, 659, 702, 701), (689, 688, 707, 708), (688, 657, 700, 707), (659, 660, 703, 702), (721, 714, 715, 722), (722, 715, 716, 723), (723, 716, 717, 724), (724, 717, 718, 725), (725, 718, 719, 726), (726, 719, 720, 727), (706, 713, 727, 720), (705, 706, 720, 719), (713, 712, 726, 727), (707, 700, 714, 721), (712, 711, 725, 726), (700, 701, 715, 714), (711, 710, 724, 725), (701, 702, 716, 715)])
me_cylinder.polygons.foreach_set('use_smooth', [0, 0, 0, 0, 0, 0, 0, 0, 0, 0, 0, 0, 0, 0, 0, 0, 0, 0, 0, 0, 0, 0, 0, 0, 0, 0, 0, 0, 0, 0, 0, 0, 0, 0, 0, 0, 0, 0, 0, 0, 0, 0, 0, 0, 0, 0, 0, 0, 0, 0, 0, 0, 0, 0, 0, 0, 0, 0, 0, 0, 0, 0, 0, 0, 0, 0, 0, 0, 0, 0, 0, 0, 0, 0, 0, 0, 0, 0, 0, 0, 0, 0, 0, 0, 0, 0, 0, 0, 0, 0, 0, 0, 0, 0, 0, 0, 0, 0, 0, 0, 0, 0, 0, 0, 0, 0, 0, 0, 0, 0, 0, 0, 0, 0, 0, 0, 0, 0, 0, 0, 0, 0, 0, 0, 0, 0, 0, 0, 0, 0, 0, 0, 0, 0, 0, 0, 0, 0, 0, 0, 0, 0, 0, 0, 0, 0, 0, 0, 0, 0, 0, 0, 0, 0, 0, 0, 0, 0, 0, 0, 0, 0, 1, 0, 0, 0, 0, 0, 0, 0, 0, 0, 0, 0, 0, 0, 0, 0, 0, 0, 0, 0, 0, 0, 0, 0, 0, 0, 0, 0, 0, 0, 0, 0, 0, 0, 0, 0, 0, 0, 0, 0, 0, 0, 0, 0, 0, 0, 0, 0, 0, 0, 0, 0, 0, 0, 0, 0, 0, 0, 0, 0, 0, 0, 0, 0, 0, 0, 0, 0, 0, 0, 0, 0, 0, 0, 0, 0, 0, 0, 0, 0, 0, 0, 0, 0, 0, 0, 0, 0, 0, 0, 0, 0, 0, 0, 0, 0, 0, 0, 0, 0, 0, 0, 0, 0, 0, 0, 0, 0, 0, 0, 0, 0, 0, 0, 0, 0, 0, 0, 0, 0, 0, 0, 0, 0, 0, 0, 0, 0, 0, 0, 0, 0, 0, 0, 0, 0, 0, 0, 0, 0, 0, 0, 0, 0, 0, 0, 0, 0, 0, 0, 0, 0, 0, 0, 0, 0, 0, 0, 0, 0, 0, 0, 0, 0, 0, 0, 0, 0, 0, 0, 0, 0, 0, 0, 0, 0, 0, 0, 0, 0, 0, 0, 0, 0, 0, 0, 0, 0, 0, 0, 0, 0, 0, 0, 0, 0, 0, 0, 0, 0, 0, 0, 0, 0, 0, 0, 0, 0, 0, 0, 0, 0, 0, 0, 0, 0, 0, 0, 0, 0, 0, 0, 0, 0, 0, 0, 0, 0, 0, 0, 0, 0, 0, 0, 0, 0, 0, 0, 0, 0, 0, 0, 0, 0, 0, 0, 0, 0, 0, 0, 0, 0, 0, 0, 0, 0, 0, 0, 0, 0, 0, 0, 0, 0, 0, 0, 0, 0, 0, 0, 0, 0, 0, 0, 0, 0, 0, 0, 0, 0, 0, 0, 0, 0, 0, 0, 0, 0, 0, 0, 0, 0, 0, 0, 0, 0, 0, 0, 0, 0, 0, 0, 0, 0, 0, 0, 0, 0, 0, 0, 0, 0, 0, 0, 0, 0, 0, 0, 0, 0, 0, 0, 0, 0, 0, 0, 0, 0, 0, 0, 0, 0, 0, 0, 1, 0, 0, 0, 0, 0, 0, 0, 0, 0, 0, 0, 0, 0, 0, 0, 0, 0, 0, 0, 0, 0, 0, 0, 0, 0, 0, 0, 0, 0, 0, 0, 0, 0, 0, 0, 0, 0, 0, 0, 0, 0, 0, 0, 0, 0, 0, 0, 0, 0, 0, 0, 0, 0, 0, 0, 0, 0, 0, 0, 0, 0, 0, 0, 0, 0, 0, 0, 0, 0, 0, 0, 0, 0, 0, 0, 0, 0, 0, 0, 0, 0, 0, 0, 0, 0, 0, 0, 0, 0, 0, 0, 0, 0, 0, 0, 0, 0, 0, 0, 0, 0, 0, 0, 0, 0, 0, 0, 0, 0, 0, 0, 0, 0, 0, 0, 0, 0, 0, 0, 0, 0, 0, 0, 0, 0, 0, 0, 0, 0, 0, 0, 0, 0, 0, 0, 0, 0, 0, 0, 0, 0, 0, 0, 0, 0, 0, 0, 0, 0, 0, 0, 0, 0, 0, 0, 0, 0, 0, 0, 0, 0, 0, 0, 0, 0, 0, 0, 0, 0, 0, 0])
_uv = me_cylinder.uv_layers.new(name='UVMap')
_uv.uv.foreach_set('vector', [1.0, 0.875, 1.0, 1.0, 0.9688, 1.0, 0.9688, 0.875, 0.9688, 0.875, 0.9688, 1.0, 0.9375, 1.0, 0.9375, 0.875, 0.9375, 0.875, 0.9375, 1.0, 0.9062, 1.0, 0.9062, 0.875, 0.9062, 0.875, 0.9062, 1.0, 0.875, 1.0, 0.875, 0.875, 0.875, 0.875, 0.875, 1.0, 0.8438, 1.0, 0.8438, 0.875, 0.8438, 0.875, 0.8438, 1.0, 0.8125, 1.0, 0.8125, 0.875, 0.8125, 0.875, 0.8125, 1.0, 0.7812, 1.0, 0.7812, 0.875, 0.7812, 0.875, 0.7812, 1.0, 0.75, 1.0, 0.75, 0.875, 0.75, 0.875, 0.75, 1.0, 0.7188, 1.0, 0.7188, 0.875, 0.7188, 0.875, 0.7188, 1.0, 0.6875, 1.0, 0.6875, 0.875, 0.6875, 0.875, 0.6875, 1.0, 0.6562, 1.0, 0.6562, 0.875, 0.6562, 0.875, 0.6562, 1.0, 0.625, 1.0, 0.625, 0.875, 0.625, 0.875, 0.625, 1.0, 0.5938, 1.0, 0.5938, 0.875, 0.5938, 0.875, 0.5938, 1.0, 0.5625, 1.0, 0.5625, 0.875, 0.5625, 0.875, 0.5625, 1.0, 0.5312, 1.0, 0.5312, 0.875, 0.5312, 0.875, 0.5312, 1.0, 0.5, 1.0, 0.5, 0.875, 0.5, 0.875, 0.5, 1.0, 0.4688, 1.0, 0.4688, 0.875, 0.4688, 0.875, 0.4688, 1.0, 0.4375, 1.0, 0.4375, 0.875, 0.4375, 0.875, 0.4375, 1.0, 0.4062, 1.0, 0.4062, 0.875, 0.4062, 0.875, 0.4062, 1.0, 0.375, 1.0, 0.375, 0.875, 0.375, 0.875, 0.375, 1.0, 0.3438, 1.0, 0.3438, 0.875, 0.3438, 0.875, 0.3438, 1.0, 0.3125, 1.0, 0.3125, 0.875, 0.3125, 0.875, 0.3125, 1.0, 0.2812, 1.0, 0.2812, 0.875, 0.2812, 0.875, 0.2812, 1.0, 0.25, 1.0, 0.25, 0.875, 0.25, 0.875, 0.25, 1.0, 0.2188, 1.0, 0.2188, 0.875, 0.2188, 0.875, 0.2188, 1.0, 0.1875, 1.0, 0.1875, 0.875, 0.1875, 0.875, 0.1875, 1.0, 0.1562, 1.0, 0.1562, 0.875, 0.1562, 0.875, 0.1562, 1.0, 0.125, 1.0, 0.125, 0.875, 0.125, 0.875, 0.125, 1.0, 0.09375, 1.0, 0.09375, 0.875, 0.09375, 0.875, 0.09375, 1.0, 0.0625, 1.0, 0.0625, 0.875, 0.2968, 0.4854, 0.25, 0.49, 0.2032, 0.4854, 0.1582, 0.4717, 0.1167, 0.4496, 0.08029, 0.4197, 0.05045, 0.3833, 0.02827, 0.3418, 0.01461, 0.2968, 0.01, 0.25, 0.01461, 0.2032, 0.02827, 0.1582, 0.05045, 0.1167, 0.08029, 0.08029, 0.1167, 0.05045, 0.1582, 0.02827, 0.2032, 0.01461, 0.25, 0.01, 0.2968, 0.01461, 0.3418, 0.02827, 0.3833, 0.05045, 0.4197, 0.08029, 0.4496, 0.1167, 0.4717, 0.1582, 0.4854, 0.2032, 0.49, 0.25, 0.4854, 0.2968, 0.4717, 0.3418, 0.4496, 0.3833, 0.4197, 0.4197, 0.3833, 0.4496, 0.3418, 0.4717, 0.0625, 0.875, 0.0625, 1.0, 0.03125, 1.0, 0.03125, 0.875, 0.03125, 0.875, 0.03125, 1.0, 0.0, 1.0, 0.0, 0.875, 0.4062, 0.5, 0.375, 0.5, 0.375, 0.5, 0.4062, 0.5, 0.03125, 0.6878, 0.03125, 0.75, 0.0, 0.75, 0.0, 0.6878, 0.0625, 0.6878, 0.0625, 0.75, 0.03125, 0.75, 0.03125, 0.6878, 0.09375, 0.6878, 0.09375, 0.75, 0.0625, 0.75, 0.0625, 0.6878, 0.125, 0.6878, 0.125, 0.75, 0.09375, 0.75, 0.09375, 0.6878, 0.1562, 0.6878, 0.1562, 0.75, 0.125, 0.75, 0.125, 0.6878, 0.1875, 0.6878, 0.1875, 0.75, 0.1562, 0.75, 0.1562, 0.6878, 0.2188, 0.6878, 0.2188, 0.75, 0.1875, 0.75, 0.1875, 0.6878, 0.25, 0.6878, 0.25, 0.75, 0.2188, 0.75, 0.2188, 0.6878, 0.2812, 0.6878, 0.2812, 0.75, 0.25, 0.75, 0.25, 0.6878, 0.3125, 0.6878, 0.3125, 0.75, 0.2812, 0.75, 0.2812, 0.6878, 0.3438, 0.6878, 0.3438, 0.75, 0.3125, 0.75, 0.3125, 0.6878, 0.375, 0.6878, 0.375, 0.75, 0.3438, 0.75, 0.3438, 0.6878, 0.4062, 0.6878, 0.4062, 0.75, 0.375, 0.75, 0.375, 0.6878, 0.4375, 0.6878, 0.4375, 0.75, 0.4062, 0.75, 0.4062, 0.6878, 0.4688, 0.6878, 0.4688, 0.75, 0.4375, 0.75, 0.4375, 0.6878, 0.5, 0.6878, 0.5, 0.75, 0.4688, 0.75, 0.4688, 0.6878, 0.5312, 0.6878, 0.5312, 0.75, 0.5, 0.75, 0.5, 0.6878, 0.5625, 0.6878, 0.5625, 0.75, 0.5312, 0.75, 0.5312, 0.6878, 0.5937, 0.6878, 0.5938, 0.75, 0.5625, 0.75, 0.5625, 0.6878, 0.625, 0.6878, 0.625, 0.75, 0.5938, 0.75, 0.5937, 0.6878, 0.6562, 0.6878, 0.6562, 0.75, 0.625, 0.75, 0.625, 0.6878, 0.6875, 0.6878, 0.6875, 0.75, 0.6562, 0.75, 0.6562, 0.6878, 0.7188, 0.6878, 0.7188, 0.75, 0.6875, 0.75, 0.6875, 0.6878, 0.75, 0.6878, 0.75, 0.75, 0.7188, 0.75, 0.7188, 0.6878, 0.7812, 0.6878, 0.7812, 0.75, 0.75, 0.75, 0.75, 0.6878, 0.8125, 0.6878, 0.8125, 0.75, 0.7812, 0.75, 0.7812, 0.6878, 0.8438, 0.6878, 0.8438, 0.75, 0.8125, 0.75, 0.8125, 0.6878, 0.875, 0.6878, 0.875, 0.75, 0.8438, 0.75, 0.8438, 0.6878, 0.9062, 0.6878, 0.9062, 0.75, 0.875, 0.75, 0.875, 0.6878, 0.9375, 0.6878, 0.9375, 0.75, 0.9062, 0.75, 0.9062, 0.6878, 0.9688, 0.6878, 0.9688, 0.75, 0.9375, 0.75, 0.9375, 0.6878, 1.0, 0.6878, 1.0, 0.75, 0.9688, 0.75, 0.9688, 0.6878, 1.0, 0.5, 1.0, 0.625, 0.9687, 0.625, 0.9688, 0.5, 0.9688, 0.5, 0.9687, 0.625, 0.9375, 0.625, 0.9375, 0.5, 0.9375, 0.5, 0.9375, 0.625, 0.9062, 0.625, 0.9062, 0.5, 0.9062, 0.5, 0.9062, 0.625, 0.875, 0.625, 0.875, 0.5, 0.875, 0.5, 0.875, 0.625, 0.8438, 0.625, 0.8438, 0.5, 0.8438, 0.5, 0.8438, 0.625, 0.8125, 0.625, 0.8125, 0.5, 0.8125, 0.5, 0.8125, 0.625, 0.7812, 0.625, 0.7812, 0.5, 0.7812, 0.5, 0.7812, 0.625, 0.75, 0.625, 0.75, 0.5, 0.75, 0.5, 0.75, 0.625, 0.7188, 0.625, 0.7188, 0.5, 0.7188, 0.5, 0.7188, 0.625, 0.6875, 0.625, 0.6875, 0.5, 0.6875, 0.5, 0.6875, 0.625, 0.6562, 0.625, 0.6562, 0.5, 0.6562, 0.5, 0.6562, 0.625, 0.625, 0.625, 0.625, 0.5, 0.625, 0.5, 0.625, 0.625, 0.5938, 0.625, 0.5938, 0.5, 0.5938, 0.5, 0.5938, 0.625, 0.5625, 0.625, 0.5625, 0.5, 0.5625, 0.5, 0.5625, 0.625, 0.5312, 0.625, 0.5312, 0.5, 0.5312, 0.5, 0.5312, 0.625, 0.5, 0.625, 0.5, 0.5, 0.5, 0.5, 0.5, 0.625, 0.4688, 0.625, 0.4688, 0.5, 0.4688, 0.5, 0.4688, 0.625, 0.4375, 0.625, 0.4375, 0.5, 0.4375, 0.5, 0.4375, 0.625, 0.4062, 0.625, 0.4062, 0.5, 0.4062, 0.5, 0.4062, 0.625, 0.375, 0.625, 0.375, 0.5, 0.375, 0.5, 0.375, 0.625, 0.3438, 0.625, 0.3438, 0.5, 0.3438, 0.5, 0.3438, 0.625, 0.3125, 0.625, 0.3125, 0.5, 0.3125, 0.5, 0.3125, 0.625, 0.2812, 0.625, 0.2812, 0.5, 0.2812, 0.5, 0.2812, 0.625, 0.25, 0.625, 0.25, 0.5, 0.25, 0.5, 0.25, 0.625, 0.2188, 0.625, 0.2188, 0.5, 0.2188, 0.5, 0.2188, 0.625, 0.1875, 0.625, 0.1875, 0.5, 0.1875, 0.5, 0.1875, 0.625, 0.1562, 0.625, 0.1562, 0.5, 0.1562, 0.5, 0.1562, 0.625, 0.125, 0.625, 0.125, 0.5, 0.125, 0.5, 0.125, 0.625, 0.09375, 0.625, 0.09375, 0.5, 0.09375, 0.5, 0.09375, 0.625, 0.0625, 0.625, 0.0625, 0.5, 0.0625, 0.5, 0.0625, 0.625, 0.03125, 0.625, 0.03125, 0.5, 0.03125, 0.5, 0.03125, 0.625, 0.0, 0.625, 0.0, 0.5, 0.03125, 0.5, 0.0, 0.5, 0.0, 0.5, 0.03125, 0.5, 0.125, 0.5, 0.09375, 0.5, 0.09375, 0.5, 0.125, 0.5, 0.8125, 0.5, 0.7812, 0.5, 0.7812, 0.5, 0.8125, 0.5, 0.5312, 0.5, 0.5, 0.5, 0.5, 0.5, 0.5312, 0.5, 0.25, 0.5, 0.2188, 0.5, 0.2188, 0.5, 0.25, 0.5, 0.9375, 0.5, 0.9062, 0.5, 0.9063, 0.5, 0.9375, 0.5, 0.6562, 0.5, 0.625, 0.5, 0.625, 0.5, 0.6562, 0.5, 0.375, 0.5, 0.3438, 0.5, 0.3438, 0.5, 0.375, 0.5, 0.09375, 0.5, 0.0625, 0.5, 0.0625, 0.5, 0.09375, 0.5, 0.7812, 0.5, 0.75, 0.5, 0.75, 0.5, 0.7812, 0.5, 0.5, 0.5, 0.4688, 0.5, 0.4688, 0.5, 0.5, 0.5, 0.2188, 0.5, 0.1875, 0.5, 0.1875, 0.5, 0.2188, 0.5, 0.9062, 0.5, 0.875, 0.5, 0.875, 0.5, 0.9062, 0.5, 0.625, 0.5, 0.5938, 0.5, 0.5938, 0.5, 0.625, 0.5, 0.3438, 0.5, 0.3125, 0.5, 0.3125, 0.5, 0.3438, 0.5, 0.0625, 0.5, 0.03125, 0.5, 0.03125, 0.5, 0.0625, 0.5, 0.75, 0.5, 0.7188, 0.5, 0.7188, 0.5, 0.75, 0.5, 0.4688, 0.5, 0.4375, 0.5, 0.4375, 0.5, 0.4688, 0.5, 0.1875, 0.5, 0.1562, 0.5, 0.1562, 0.5, 0.1875, 0.5, 0.875, 0.5, 0.8438, 0.5, 0.8438, 0.5, 0.875, 0.5, 0.5938, 0.5, 0.5625, 0.5, 0.5625, 0.5, 0.5938, 0.5, 0.3125, 0.5, 0.2812, 0.5, 0.2812, 0.5, 0.3125, 0.5, 0.7188, 0.5, 0.6875, 0.5, 0.6875, 0.5, 0.7188, 0.5, 0.4375, 0.5, 0.4062, 0.5, 0.4062, 0.5, 0.4375, 0.5, 0.1562, 0.5, 0.125, 0.5, 0.125, 0.5, 0.1562, 0.5, 0.8438, 0.5, 0.8125, 0.5, 0.8125, 0.5, 0.8438, 0.5, 0.5625, 0.5, 0.5312, 0.5, 0.5312, 0.5, 0.5625, 0.5, 0.2812, 0.5, 0.25, 0.5, 0.25, 0.5, 0.2812, 0.5, 0.8401, 0.5, 0.8163, 0.5, 0.8163, 0.5, 0.8401, 0.5, 0.9688, 0.5, 0.9375, 0.5, 0.9375, 0.5, 0.9688, 0.5, 0.6875, 0.5, 0.6562, 0.5, 0.6562, 0.5, 0.6875, 0.5, 1.0, 0.5, 0.9688, 0.5, 0.9717, 0.5, 0.9971, 0.5, 0.9688, 0.5, 0.9375, 0.5, 0.9405, 0.5, 0.9658, 0.5, 0.9375, 0.5, 0.9063, 0.5, 0.9094, 0.5, 0.9344, 0.5, 0.9062, 0.5, 0.875, 0.5, 0.8784, 0.5, 0.903, 0.5, 0.875, 0.5, 0.8438, 0.5, 0.8474, 0.5, 0.8715, 0.5, 0.8438, 0.5, 0.8125, 0.5, 0.8163, 0.5, 0.8401, 0.5, 0.8125, 0.5, 0.7812, 0.5, 0.7853, 0.5, 0.8086, 0.5, 0.7812, 0.5, 0.75, 0.5, 0.7541, 0.5, 0.7772, 0.5, 0.75, 0.5, 0.7188, 0.5, 0.7228, 0.5, 0.7459, 0.5, 0.7188, 0.5, 0.6875, 0.5, 0.6914, 0.5, 0.7147, 0.5, 0.6875, 0.5, 0.6562, 0.5, 0.6599, 0.5, 0.6837, 0.5, 0.6562, 0.5, 0.625, 0.5, 0.6285, 0.5, 0.6526, 0.5, 0.625, 0.5, 0.5938, 0.5, 0.597, 0.5, 0.6216, 0.5, 0.5938, 0.5, 0.5625, 0.5, 0.5656, 0.5, 0.5906, 0.5, 0.5625, 0.5, 0.5312, 0.5, 0.5342, 0.5, 0.5595, 0.5, 0.5312, 0.5, 0.5, 0.5, 0.5029, 0.5, 0.5283, 0.5, 0.5, 0.5, 0.4688, 0.5, 0.4717, 0.5, 0.4971, 0.5, 0.4688, 0.5, 0.4375, 0.5, 0.4405, 0.5, 0.4658, 0.5, 0.4375, 0.5, 0.4062, 0.5, 0.4094, 0.5, 0.4344, 0.5, 0.4062, 0.5, 0.375, 0.5, 0.3784, 0.5, 0.403, 0.5, 0.375, 0.5, 0.3438, 0.5, 0.3474, 0.5, 0.3715, 0.5, 0.3438, 0.5, 0.3125, 0.5, 0.3163, 0.5, 0.3401, 0.5, 0.3125, 0.5, 0.2812, 0.5, 0.2853, 0.5, 0.3086, 0.5, 0.2812, 0.5, 0.25, 0.5, 0.2541, 0.5, 0.2772, 0.5, 0.25, 0.5, 0.2188, 0.5, 0.2228, 0.5, 0.2459, 0.5, 0.2188, 0.5, 0.1875, 0.5, 0.1914, 0.5, 0.2147, 0.5, 0.1875, 0.5, 0.1562, 0.5, 0.1599, 0.5, 0.1837, 0.5, 0.1562, 0.5, 0.125, 0.5, 0.1285, 0.5, 0.1526, 0.5, 0.125, 0.5, 0.09375, 0.5, 0.097, 0.5, 0.1216, 0.5, 0.09375, 0.5, 0.0625, 0.5, 0.06559, 0.5, 0.09056, 0.5, 0.0625, 0.5, 0.03125, 0.5, 0.03423, 0.5, 0.05946, 0.5, 0.03125, 0.5, 0.0, 0.5, 0.002931, 0.5, 0.0283, 0.5, 1.0, 0.5, 0.9688, 0.5, 0.9688, 0.5, 1.0, 0.5, 0.75, 0.4339, 0.788, 0.4301, 0.8244, 0.4191, 0.8575, 0.4014, 0.8862, 0.3779, 0.9092, 0.3498, 0.9261, 0.3183, 0.9363, 0.2846, 0.9397, 0.25, 0.9363, 0.2154, 0.9261, 0.1817, 0.9092, 0.1502, 0.8862, 0.1221, 0.8575, 0.09862, 0.8244, 0.0809, 0.788, 0.06987, 0.75, 0.06613, 0.712, 0.06987, 0.6756, 0.0809, 0.6425, 0.09862, 0.6138, 0.1221, 0.5908, 0.1502, 0.5739, 0.1817, 0.5637, 0.2154, 0.5603, 0.25, 0.5637, 0.2846, 0.5739, 0.3183, 0.5908, 0.3498, 0.6138, 0.3779, 0.6425, 0.4014, 0.6756, 0.4191, 0.712, 0.4301, 0.5595, 0.5, 0.5342, 0.5, 0.5342, 0.5, 0.5595, 0.5, 0.2772, 0.5, 0.2541, 0.5, 0.2541, 0.5, 0.2772, 0.5, 0.9658, 0.5, 0.9405, 0.5, 0.9405, 0.5, 0.9658, 0.5, 0.6837, 0.5, 0.6599, 0.5, 0.6599, 0.5, 0.6837, 0.5, 0.403, 0.5, 0.3784, 0.5, 0.3784, 0.5, 0.403, 0.5, 0.1216, 0.5, 0.097, 0.5, 0.097, 0.5, 0.1216, 0.5, 0.8086, 0.5, 0.7853, 0.5, 0.7853, 0.5, 0.8086, 0.5, 0.5283, 0.5, 0.5029, 0.5, 0.5029, 0.5, 0.5283, 0.5, 0.2459, 0.5, 0.2228, 0.5, 0.2228, 0.5, 0.2459, 0.5, 0.9344, 0.5, 0.9094, 0.5, 0.9094, 0.5, 0.9344, 0.5, 0.6526, 0.5, 0.6285, 0.5, 0.6285, 0.5, 0.6526, 0.5, 0.3715, 0.5, 0.3474, 0.5, 0.3474, 0.5, 0.3715, 0.5, 0.09056, 0.5, 0.06559, 0.5, 0.06559, 0.5, 0.09056, 0.5, 0.7772, 0.5, 0.7541, 0.5, 0.7541, 0.5, 0.7772, 0.5, 0.4971, 0.5, 0.4717, 0.5, 0.4717, 0.5, 0.4971, 0.5, 0.2147, 0.5, 0.1914, 0.5, 0.1914, 0.5, 0.2147, 0.5, 0.903, 0.5, 0.8784, 0.5, 0.8784, 0.5, 0.903, 0.5, 0.6216, 0.5, 0.597, 0.5, 0.597, 0.5, 0.6216, 0.5, 0.3401, 0.5, 0.3163, 0.5, 0.3163, 0.5, 0.3401, 0.5, 0.05946, 0.5, 0.03423, 0.5, 0.03423, 0.5, 0.05946, 0.5, 0.7459, 0.5, 0.7228, 0.5, 0.7228, 0.5, 0.7459, 0.5, 0.4658, 0.5, 0.4405, 0.5, 0.4405, 0.5, 0.4658, 0.5, 0.1837, 0.5, 0.1599, 0.5, 0.1599, 0.5, 0.1837, 0.5, 0.0283, 0.5, 0.002931, 0.5, 0.002931, 0.5, 0.0283, 0.5, 0.8715, 0.5, 0.8474, 0.5, 0.8474, 0.5, 0.8715, 0.5, 0.5906, 0.5, 0.5656, 0.5, 0.5656, 0.5, 0.5906, 0.5, 0.3086, 0.5, 0.2853, 0.5, 0.2853, 0.5, 0.3086, 0.5, 0.9971, 0.5, 0.9717, 0.5, 0.9717, 0.5, 0.9971, 0.5, 0.7147, 0.5, 0.6914, 0.5, 0.6914, 0.5, 0.7147, 0.5, 0.4344, 0.5, 0.4094, 0.5, 0.4094, 0.5, 0.4344, 0.5, 0.1526, 0.5, 0.1285, 0.5, 0.1285, 0.5, 0.1526, 0.5, 0.03125, 0.75, 0.03125, 0.875, 0.0, 0.875, 0.0, 0.75, 0.0625, 0.75, 0.0625, 0.875, 0.03125, 0.875, 0.03125, 0.75, 0.09375, 0.75, 0.09375, 0.875, 0.0625, 0.875, 0.0625, 0.75, 0.125, 0.75, 0.125, 0.875, 0.09375, 0.875, 0.09375, 0.75, 0.1562, 0.75, 0.1875, 0.75, 0.1875, 0.75, 0.1562, 0.75, 0.3438, 0.875, 0.3125, 0.875, 0.3125, 0.875, 0.3438, 0.875, 0.125, 0.75, 0.1562, 0.75, 0.1562, 0.75, 0.125, 0.75, 0.3438, 0.75, 0.3438, 0.875, 0.3438, 0.875, 0.3438, 0.75, 0.125, 0.875, 0.125, 0.75, 0.125, 0.75, 0.125, 0.875, 0.3125, 0.875, 0.2812, 0.875, 0.2812, 0.875, 0.3125, 0.875, 0.3125, 0.75, 0.3438, 0.75, 0.3438, 0.75, 0.3125, 0.75, 0.375, 0.75, 0.375, 0.875, 0.3438, 0.875, 0.3438, 0.75, 0.4062, 0.75, 0.4062, 0.875, 0.375, 0.875, 0.375, 0.75, 0.4375, 0.75, 0.4375, 0.875, 0.4062, 0.875, 0.4062, 0.75, 0.4688, 0.75, 0.4688, 0.875, 0.4375, 0.875, 0.4375, 0.75, 0.5, 0.75, 0.5, 0.875, 0.4688, 0.875, 0.4688, 0.75, 0.5312, 0.75, 0.5312, 0.875, 0.5, 0.875, 0.5, 0.75, 0.5625, 0.75, 0.5625, 0.875, 0.5312, 0.875, 0.5312, 0.75, 0.5938, 0.75, 0.5938, 0.875, 0.5625, 0.875, 0.5625, 0.75, 0.625, 0.75, 0.625, 0.875, 0.5938, 0.875, 0.5938, 0.75, 0.6562, 0.75, 0.6562, 0.875, 0.625, 0.875, 0.625, 0.75, 0.6875, 0.75, 0.6875, 0.875, 0.6562, 0.875, 0.6562, 0.75, 0.7188, 0.75, 0.7188, 0.875, 0.6875, 0.875, 0.6875, 0.75, 0.75, 0.75, 0.75, 0.875, 0.7188, 0.875, 0.7188, 0.75, 0.7812, 0.75, 0.7812, 0.875, 0.75, 0.875, 0.75, 0.75, 0.8125, 0.75, 0.8125, 0.875, 0.7812, 0.875, 0.7812, 0.75, 0.8438, 0.75, 0.8438, 0.875, 0.8125, 0.875, 0.8125, 0.75, 0.875, 0.75, 0.875, 0.875, 0.8438, 0.875, 0.8438, 0.75, 0.9062, 0.75, 0.9062, 0.875, 0.875, 0.875, 0.875, 0.75, 0.9375, 0.75, 0.9375, 0.875, 0.9062, 0.875, 0.9062, 0.75, 0.9688, 0.75, 0.9688, 0.875, 0.9375, 0.875, 0.9375, 0.75, 1.0, 0.75, 1.0, 0.875, 0.9688, 0.875, 0.9688, 0.75, 0.1562, 0.75, 0.1562, 0.875, 0.125, 0.875, 0.125, 0.75, 0.1875, 0.75, 0.1875, 0.875, 0.1562, 0.875, 0.1562, 0.75, 0.2188, 0.75, 0.2188, 0.875, 0.1875, 0.875, 0.1875, 0.75, 0.25, 0.75, 0.25, 0.875, 0.2188, 0.875, 0.2188, 0.75, 0.2812, 0.75, 0.2812, 0.875, 0.25, 0.875, 0.25, 0.75, 0.3125, 0.75, 0.3125, 0.875, 0.2812, 0.875, 0.2812, 0.75, 0.3438, 0.75, 0.3438, 0.875, 0.3125, 0.875, 0.3125, 0.75, 0.1562, 0.875, 0.125, 0.875, 0.125, 0.875, 0.1562, 0.875, 0.1875, 0.75, 0.2188, 0.75, 0.2188, 0.75, 0.1875, 0.75, 0.1875, 0.875, 0.1562, 0.875, 0.1562, 0.875, 0.1875, 0.875, 0.2188, 0.75, 0.25, 0.75, 0.25, 0.75, 0.2188, 0.75, 0.2188, 0.875, 0.1875, 0.875, 0.1875, 0.875, 0.2188, 0.875, 0.25, 0.75, 0.2812, 0.75, 0.2812, 0.75, 0.25, 0.75, 0.25, 0.875, 0.2188, 0.875, 0.2188, 0.875, 0.25, 0.875, 0.2812, 0.75, 0.3125, 0.75, 0.3125, 0.75, 0.2812, 0.75, 0.2812, 0.875, 0.25, 0.875, 0.25, 0.875, 0.2812, 0.875, 1.0, 0.6564, 1.0, 0.6878, 0.9688, 0.6878, 0.9687, 0.6564, 0.9687, 0.6564, 0.9688, 0.6878, 0.9375, 0.6878, 0.9375, 0.6564, 0.9375, 0.6564, 0.9375, 0.6878, 0.9062, 0.6878, 0.9062, 0.6564, 0.9062, 0.6564, 0.9062, 0.6878, 0.875, 0.6878, 0.875, 0.6564, 0.875, 0.6564, 0.875, 0.6878, 0.8438, 0.6878, 0.8438, 0.6564, 0.8438, 0.6564, 0.8438, 0.6878, 0.8125, 0.6878, 0.8125, 0.6564, 0.8125, 0.6564, 0.8125, 0.6878, 0.7812, 0.6878, 0.7812, 0.6564, 0.7812, 0.6564, 0.7812, 0.6878, 0.75, 0.6878, 0.75, 0.6564, 0.75, 0.6564, 0.75, 0.6878, 0.7188, 0.6878, 0.7188, 0.6564, 0.7188, 0.6564, 0.7188, 0.6878, 0.6875, 0.6878, 0.6875, 0.6564, 0.6875, 0.6564, 0.6875, 0.6878, 0.6562, 0.6878, 0.6562, 0.6564, 0.6562, 0.6564, 0.6562, 0.6878, 0.625, 0.6878, 0.625, 0.6564, 0.625, 0.6564, 0.625, 0.6878, 0.5937, 0.6878, 0.5938, 0.6564, 0.5938, 0.6564, 0.5937, 0.6878, 0.5625, 0.6878, 0.5625, 0.6564, 0.5625, 0.6564, 0.5625, 0.6878, 0.5312, 0.6878, 0.5312, 0.6564, 0.5312, 0.6564, 0.5312, 0.6878, 0.5, 0.6878, 0.5, 0.6564, 0.5, 0.6564, 0.5, 0.6878, 0.4688, 0.6878, 0.4688, 0.6564, 0.4688, 0.6564, 0.4688, 0.6878, 0.4375, 0.6878, 0.4375, 0.6564, 0.4375, 0.6564, 0.4375, 0.6878, 0.4062, 0.6878, 0.4062, 0.6564, 0.4062, 0.6564, 0.4062, 0.6878, 0.375, 0.6878, 0.375, 0.6564, 0.375, 0.6564, 0.375, 0.6878, 0.3438, 0.6878, 0.3438, 0.6564, 0.2188, 0.6564, 0.25, 0.6564, 0.25, 0.6564, 0.2188, 0.6564, 0.1875, 0.6878, 0.1562, 0.6878, 0.1562, 0.6878, 0.1875, 0.6878, 0.1875, 0.6564, 0.2188, 0.6564, 0.2188, 0.6564, 0.1875, 0.6564, 0.2188, 0.6878, 0.1875, 0.6878, 0.1875, 0.6878, 0.2188, 0.6878, 0.1562, 0.6564, 0.1875, 0.6564, 0.1875, 0.6564, 0.1562, 0.6564, 0.25, 0.6878, 0.2188, 0.6878, 0.2188, 0.6878, 0.25, 0.6878, 0.1562, 0.6564, 0.1562, 0.6878, 0.125, 0.6878, 0.125, 0.6564, 0.125, 0.6564, 0.125, 0.6878, 0.09375, 0.6878, 0.09375, 0.6564, 0.09375, 0.6564, 0.09375, 0.6878, 0.0625, 0.6878, 0.0625, 0.6564, 0.0625, 0.6564, 0.0625, 0.6878, 0.03125, 0.6878, 0.03125, 0.6564, 0.03125, 0.6564, 0.03125, 0.6878, 0.0, 0.6878, 0.0, 0.6564, 0.03125, 0.625, 0.03125, 0.6564, 0.0, 0.6564, 0.0, 0.625, 0.0625, 0.625, 0.0625, 0.6564, 0.03125, 0.6564, 0.03125, 0.625, 0.09375, 0.625, 0.09375, 0.6564, 0.0625, 0.6564, 0.0625, 0.625, 0.125, 0.625, 0.125, 0.6564, 0.09375, 0.6564, 0.09375, 0.625, 0.1562, 0.625, 0.1562, 0.6564, 0.125, 0.6564, 0.125, 0.625, 0.1875, 0.625, 0.1875, 0.6564, 0.1562, 0.6564, 0.1562, 0.625, 0.2188, 0.625, 0.2188, 0.6564, 0.1875, 0.6564, 0.1875, 0.625, 0.25, 0.625, 0.25, 0.6564, 0.2188, 0.6564, 0.2188, 0.625, 0.2812, 0.625, 0.2812, 0.6564, 0.25, 0.6564, 0.25, 0.625, 0.3125, 0.625, 0.3125, 0.6564, 0.2812, 0.6564, 0.2812, 0.625, 0.3438, 0.625, 0.3438, 0.6564, 0.3125, 0.6564, 0.3125, 0.625, 0.375, 0.625, 0.375, 0.6564, 0.3438, 0.6564, 0.3438, 0.625, 0.4062, 0.625, 0.4062, 0.6564, 0.375, 0.6564, 0.375, 0.625, 0.4375, 0.625, 0.4375, 0.6564, 0.4062, 0.6564, 0.4062, 0.625, 0.4688, 0.625, 0.4688, 0.6564, 0.4375, 0.6564, 0.4375, 0.625, 0.5, 0.625, 0.5, 0.6564, 0.4688, 0.6564, 0.4688, 0.625, 0.5312, 0.625, 0.5312, 0.6564, 0.5, 0.6564, 0.5, 0.625, 0.5625, 0.625, 0.5625, 0.6564, 0.5312, 0.6564, 0.5312, 0.625, 0.5938, 0.625, 0.5938, 0.6564, 0.5625, 0.6564, 0.5625, 0.625, 0.625, 0.625, 0.625, 0.6564, 0.5938, 0.6564, 0.5938, 0.625, 0.6562, 0.625, 0.6562, 0.6564, 0.625, 0.6564, 0.625, 0.625, 0.6875, 0.625, 0.6875, 0.6564, 0.6562, 0.6564, 0.6562, 0.625, 0.7188, 0.625, 0.7188, 0.6564, 0.6875, 0.6564, 0.6875, 0.625, 0.75, 0.625, 0.75, 0.6564, 0.7188, 0.6564, 0.7188, 0.625, 0.7812, 0.625, 0.7812, 0.6564, 0.75, 0.6564, 0.75, 0.625, 0.8125, 0.625, 0.8125, 0.6564, 0.7812, 0.6564, 0.7812, 0.625, 0.8438, 0.625, 0.8438, 0.6564, 0.8125, 0.6564, 0.8125, 0.625, 0.875, 0.625, 0.875, 0.6564, 0.8438, 0.6564, 0.8438, 0.625, 0.9062, 0.625, 0.9062, 0.6564, 0.875, 0.6564, 0.875, 0.625, 0.9375, 0.625, 0.9375, 0.6564, 0.9062, 0.6564, 0.9062, 0.625, 0.9687, 0.625, 0.9687, 0.6564, 0.9375, 0.6564, 0.9375, 0.625, 1.0, 0.625, 1.0, 0.6564, 0.9687, 0.6564, 0.9687, 0.625, 0.2188, 0.6878, 0.1875, 0.6878, 0.1875, 0.6878, 0.2188, 0.6878, 0.3125, 0.6564, 0.3438, 0.6564, 0.3438, 0.6564, 0.3125, 0.6564, 0.25, 0.6878, 0.2188, 0.6878, 0.2188, 0.6878, 0.25, 0.6878, 0.2812, 0.6564, 0.3125, 0.6564, 0.3125, 0.6564, 0.2812, 0.6564, 0.2812, 0.6878, 0.25, 0.6878, 0.25, 0.6878, 0.2812, 0.6878, 0.25, 0.6564, 0.2812, 0.6564, 0.2812, 0.6564, 0.25, 0.6564, 0.25, 0.6564, 0.2812, 0.6564, 0.2812, 0.6564, 0.25, 0.6564, 0.3438, 0.6878, 0.3125, 0.6878, 0.3125, 0.6878, 0.3438, 0.6878, 0.1562, 0.6878, 0.1562, 0.6564, 0.1562, 0.6564, 0.1562, 0.6878, 0.2812, 0.6564, 0.3125, 0.6564, 0.3125, 0.6564, 0.2812, 0.6564, 0.3125, 0.6878, 0.2812, 0.6878, 0.2812, 0.6878, 0.3125, 0.6878, 0.3125, 0.6564, 0.3438, 0.6564, 0.3438, 0.6564, 0.3125, 0.6564, 0.3438, 0.6564, 0.3438, 0.6878, 0.3438, 0.6878, 0.3438, 0.6564, 0.2812, 0.6878, 0.25, 0.6878, 0.25, 0.6878, 0.2812, 0.6878, 0.3438, 0.6564, 0.3438, 0.6878, 0.3125, 0.6878, 0.3125, 0.6564, 0.3125, 0.6564, 0.3125, 0.6878, 0.2812, 0.6878, 0.2812, 0.6564, 0.2812, 0.6564, 0.2812, 0.6878, 0.25, 0.6878, 0.25, 0.6564, 0.25, 0.6564, 0.25, 0.6878, 0.2188, 0.6878, 0.2188, 0.6564, 0.2188, 0.6564, 0.2188, 0.6878, 0.1875, 0.6878, 0.1875, 0.6564, 0.1875, 0.6564, 0.1875, 0.6878, 0.1562, 0.6878, 0.1562, 0.6564, 0.1562, 0.6878, 0.1562, 0.6564, 0.1562, 0.6564, 0.1562, 0.6878, 0.1875, 0.6878, 0.1562, 0.6878, 0.1562, 0.6878, 0.1875, 0.6878, 0.1562, 0.6564, 0.1875, 0.6564, 0.1875, 0.6564, 0.1562, 0.6564, 0.3438, 0.6564, 0.3438, 0.6878, 0.3438, 0.6878, 0.3438, 0.6564, 0.1875, 0.6564, 0.2188, 0.6564, 0.2188, 0.6564, 0.1875, 0.6564, 0.3438, 0.6878, 0.3125, 0.6878, 0.3125, 0.6878, 0.3438, 0.6878, 0.2188, 0.6564, 0.25, 0.6564, 0.25, 0.6564, 0.2188, 0.6564, 0.3125, 0.6878, 0.2812, 0.6878, 0.2812, 0.6878, 0.3125, 0.6878, 1.0, 0.875, 1.0, 1.0, 0.9688, 1.0, 0.9688, 0.875, 0.9688, 0.875, 0.9688, 1.0, 0.9375, 1.0, 0.9375, 0.875, 0.9375, 0.875, 0.9375, 1.0, 0.9062, 1.0, 0.9062, 0.875, 0.9062, 0.875, 0.9062, 1.0, 0.875, 1.0, 0.875, 0.875, 0.875, 0.875, 0.875, 1.0, 0.8438, 1.0, 0.8438, 0.875, 0.8438, 0.875, 0.8438, 1.0, 0.8125, 1.0, 0.8125, 0.875, 0.8125, 0.875, 0.8125, 1.0, 0.7812, 1.0, 0.7812, 0.875, 0.7812, 0.875, 0.7812, 1.0, 0.75, 1.0, 0.75, 0.875, 0.75, 0.875, 0.75, 1.0, 0.7188, 1.0, 0.7188, 0.875, 0.7188, 0.875, 0.7188, 1.0, 0.6875, 1.0, 0.6875, 0.875, 0.6875, 0.875, 0.6875, 1.0, 0.6562, 1.0, 0.6562, 0.875, 0.6562, 0.875, 0.6562, 1.0, 0.625, 1.0, 0.625, 0.875, 0.625, 0.875, 0.625, 1.0, 0.5938, 1.0, 0.5938, 0.875, 0.5938, 0.875, 0.5938, 1.0, 0.5625, 1.0, 0.5625, 0.875, 0.5625, 0.875, 0.5625, 1.0, 0.5312, 1.0, 0.5312, 0.875, 0.5312, 0.875, 0.5312, 1.0, 0.5, 1.0, 0.5, 0.875, 0.5, 0.875, 0.5, 1.0, 0.4688, 1.0, 0.4688, 0.875, 0.4688, 0.875, 0.4688, 1.0, 0.4375, 1.0, 0.4375, 0.875, 0.4375, 0.875, 0.4375, 1.0, 0.4062, 1.0, 0.4062, 0.875, 0.4062, 0.875, 0.4062, 1.0, 0.375, 1.0, 0.375, 0.875, 0.375, 0.875, 0.375, 1.0, 0.3438, 1.0, 0.3438, 0.875, 0.3438, 0.875, 0.3438, 1.0, 0.3125, 1.0, 0.3125, 0.875, 0.3125, 0.875, 0.3125, 1.0, 0.2812, 1.0, 0.2812, 0.875, 0.2812, 0.875, 0.2812, 1.0, 0.25, 1.0, 0.25, 0.875, 0.25, 0.875, 0.25, 1.0, 0.2188, 1.0, 0.2188, 0.875, 0.2188, 0.875, 0.2188, 1.0, 0.1875, 1.0, 0.1875, 0.875, 0.1875, 0.875, 0.1875, 1.0, 0.1562, 1.0, 0.1562, 0.875, 0.1562, 0.875, 0.1562, 1.0, 0.125, 1.0, 0.125, 0.875, 0.125, 0.875, 0.125, 1.0, 0.09375, 1.0, 0.09375, 0.875, 0.09375, 0.875, 0.09375, 1.0, 0.0625, 1.0, 0.0625, 0.875, 0.2968, 0.4854, 0.25, 0.49, 0.2032, 0.4854, 0.1582, 0.4717, 0.1167, 0.4496, 0.08029, 0.4197, 0.05045, 0.3833, 0.02827, 0.3418, 0.01461, 0.2968, 0.01, 0.25, 0.01461, 0.2032, 0.02827, 0.1582, 0.05045, 0.1167, 0.08029, 0.08029, 0.1167, 0.05045, 0.1582, 0.02827, 0.2032, 0.01461, 0.25, 0.01, 0.2968, 0.01461, 0.3418, 0.02827, 0.3833, 0.05045, 0.4197, 0.08029, 0.4496, 0.1167, 0.4717, 0.1582, 0.4854, 0.2032, 0.49, 0.25, 0.4854, 0.2968, 0.4717, 0.3418, 0.4496, 0.3833, 0.4197, 0.4197, 0.3833, 0.4496, 0.3418, 0.4717, 0.0625, 0.875, 0.0625, 1.0, 0.03125, 1.0, 0.03125, 0.875, 0.03125, 0.875, 0.03125, 1.0, 0.0, 1.0, 0.0, 0.875, 0.4062, 0.5, 0.375, 0.5, 0.375, 0.5, 0.4062, 0.5, 0.03125, 0.6878, 0.03125, 0.75, 0.0, 0.75, 0.0, 0.6878, 0.0625, 0.6878, 0.0625, 0.75, 0.03125, 0.75, 0.03125, 0.6878, 0.09375, 0.6878, 0.09375, 0.75, 0.0625, 0.75, 0.0625, 0.6878, 0.125, 0.6878, 0.125, 0.75, 0.09375, 0.75, 0.09375, 0.6878, 0.1562, 0.6878, 0.1562, 0.75, 0.125, 0.75, 0.125, 0.6878, 0.1875, 0.6878, 0.1875, 0.75, 0.1562, 0.75, 0.1562, 0.6878, 0.2188, 0.6878, 0.2188, 0.75, 0.1875, 0.75, 0.1875, 0.6878, 0.25, 0.6878, 0.25, 0.75, 0.2188, 0.75, 0.2188, 0.6878, 0.2812, 0.6878, 0.2812, 0.75, 0.25, 0.75, 0.25, 0.6878, 0.3125, 0.6878, 0.3125, 0.75, 0.2812, 0.75, 0.2812, 0.6878, 0.3438, 0.6878, 0.3438, 0.75, 0.3125, 0.75, 0.3125, 0.6878, 0.375, 0.6878, 0.375, 0.75, 0.3438, 0.75, 0.3438, 0.6878, 0.4062, 0.6878, 0.4062, 0.75, 0.375, 0.75, 0.375, 0.6878, 0.4375, 0.6878, 0.4375, 0.75, 0.4062, 0.75, 0.4062, 0.6878, 0.4688, 0.6878, 0.4688, 0.75, 0.4375, 0.75, 0.4375, 0.6878, 0.5, 0.6878, 0.5, 0.75, 0.4688, 0.75, 0.4688, 0.6878, 0.5312, 0.6878, 0.5312, 0.75, 0.5, 0.75, 0.5, 0.6878, 0.5625, 0.6878, 0.5625, 0.75, 0.5312, 0.75, 0.5312, 0.6878, 0.5937, 0.6878, 0.5938, 0.75, 0.5625, 0.75, 0.5625, 0.6878, 0.625, 0.6878, 0.625, 0.75, 0.5938, 0.75, 0.5937, 0.6878, 0.6562, 0.6878, 0.6562, 0.75, 0.625, 0.75, 0.625, 0.6878, 0.6875, 0.6878, 0.6875, 0.75, 0.6562, 0.75, 0.6562, 0.6878, 0.7188, 0.6878, 0.7188, 0.75, 0.6875, 0.75, 0.6875, 0.6878, 0.75, 0.6878, 0.75, 0.75, 0.7188, 0.75, 0.7188, 0.6878, 0.7812, 0.6878, 0.7812, 0.75, 0.75, 0.75, 0.75, 0.6878, 0.8125, 0.6878, 0.8125, 0.75, 0.7812, 0.75, 0.7812, 0.6878, 0.8438, 0.6878, 0.8438, 0.75, 0.8125, 0.75, 0.8125, 0.6878, 0.875, 0.6878, 0.875, 0.75, 0.8438, 0.75, 0.8438, 0.6878, 0.9062, 0.6878, 0.9062, 0.75, 0.875, 0.75, 0.875, 0.6878, 0.9375, 0.6878, 0.9375, 0.75, 0.9062, 0.75, 0.9062, 0.6878, 0.9688, 0.6878, 0.9688, 0.75, 0.9375, 0.75, 0.9375, 0.6878, 1.0, 0.6878, 1.0, 0.75, 0.9688, 0.75, 0.9688, 0.6878, 1.0, 0.5, 1.0, 0.625, 0.9687, 0.625, 0.9688, 0.5, 0.9688, 0.5, 0.9687, 0.625, 0.9375, 0.625, 0.9375, 0.5, 0.9375, 0.5, 0.9375, 0.625, 0.9062, 0.625, 0.9062, 0.5, 0.9062, 0.5, 0.9062, 0.625, 0.875, 0.625, 0.875, 0.5, 0.875, 0.5, 0.875, 0.625, 0.8438, 0.625, 0.8438, 0.5, 0.8438, 0.5, 0.8438, 0.625, 0.8125, 0.625, 0.8125, 0.5, 0.8125, 0.5, 0.8125, 0.625, 0.7812, 0.625, 0.7812, 0.5, 0.7812, 0.5, 0.7812, 0.625, 0.75, 0.625, 0.75, 0.5, 0.75, 0.5, 0.75, 0.625, 0.7188, 0.625, 0.7188, 0.5, 0.7188, 0.5, 0.7188, 0.625, 0.6875, 0.625, 0.6875, 0.5, 0.6875, 0.5, 0.6875, 0.625, 0.6562, 0.625, 0.6562, 0.5, 0.6562, 0.5, 0.6562, 0.625, 0.625, 0.625, 0.625, 0.5, 0.625, 0.5, 0.625, 0.625, 0.5938, 0.625, 0.5938, 0.5, 0.5938, 0.5, 0.5938, 0.625, 0.5625, 0.625, 0.5625, 0.5, 0.5625, 0.5, 0.5625, 0.625, 0.5312, 0.625, 0.5312, 0.5, 0.5312, 0.5, 0.5312, 0.625, 0.5, 0.625, 0.5, 0.5, 0.5, 0.5, 0.5, 0.625, 0.4688, 0.625, 0.4688, 0.5, 0.4688, 0.5, 0.4688, 0.625, 0.4375, 0.625, 0.4375, 0.5, 0.4375, 0.5, 0.4375, 0.625, 0.4062, 0.625, 0.4062, 0.5, 0.4062, 0.5, 0.4062, 0.625, 0.375, 0.625, 0.375, 0.5, 0.375, 0.5, 0.375, 0.625, 0.3438, 0.625, 0.3438, 0.5, 0.3438, 0.5, 0.3438, 0.625, 0.3125, 0.625, 0.3125, 0.5, 0.3125, 0.5, 0.3125, 0.625, 0.2812, 0.625, 0.2812, 0.5, 0.2812, 0.5, 0.2812, 0.625, 0.25, 0.625, 0.25, 0.5, 0.25, 0.5, 0.25, 0.625, 0.2188, 0.625, 0.2188, 0.5, 0.2188, 0.5, 0.2188, 0.625, 0.1875, 0.625, 0.1875, 0.5, 0.1875, 0.5, 0.1875, 0.625, 0.1562, 0.625, 0.1562, 0.5, 0.1562, 0.5, 0.1562, 0.625, 0.125, 0.625, 0.125, 0.5, 0.125, 0.5, 0.125, 0.625, 0.09375, 0.625, 0.09375, 0.5, 0.09375, 0.5, 0.09375, 0.625, 0.0625, 0.625, 0.0625, 0.5, 0.0625, 0.5, 0.0625, 0.625, 0.03125, 0.625, 0.03125, 0.5, 0.03125, 0.5, 0.03125, 0.625, 0.0, 0.625, 0.0, 0.5, 0.03125, 0.5, 0.0, 0.5, 0.0, 0.5, 0.03125, 0.5, 0.125, 0.5, 0.09375, 0.5, 0.09375, 0.5, 0.125, 0.5, 0.8125, 0.5, 0.7812, 0.5, 0.7812, 0.5, 0.8125, 0.5, 0.5312, 0.5, 0.5, 0.5, 0.5, 0.5, 0.5312, 0.5, 0.25, 0.5, 0.2188, 0.5, 0.2188, 0.5, 0.25, 0.5, 0.9375, 0.5, 0.9062, 0.5, 0.9063, 0.5, 0.9375, 0.5, 0.6562, 0.5, 0.625, 0.5, 0.625, 0.5, 0.6562, 0.5, 0.375, 0.5, 0.3438, 0.5, 0.3438, 0.5, 0.375, 0.5, 0.09375, 0.5, 0.0625, 0.5, 0.0625, 0.5, 0.09375, 0.5, 0.7812, 0.5, 0.75, 0.5, 0.75, 0.5, 0.7812, 0.5, 0.5, 0.5, 0.4688, 0.5, 0.4688, 0.5, 0.5, 0.5, 0.2188, 0.5, 0.1875, 0.5, 0.1875, 0.5, 0.2188, 0.5, 0.9062, 0.5, 0.875, 0.5, 0.875, 0.5, 0.9062, 0.5, 0.625, 0.5, 0.5938, 0.5, 0.5938, 0.5, 0.625, 0.5, 0.3438, 0.5, 0.3125, 0.5, 0.3125, 0.5, 0.3438, 0.5, 0.0625, 0.5, 0.03125, 0.5, 0.03125, 0.5, 0.0625, 0.5, 0.75, 0.5, 0.7188, 0.5, 0.7188, 0.5, 0.75, 0.5, 0.4688, 0.5, 0.4375, 0.5, 0.4375, 0.5, 0.4688, 0.5, 0.1875, 0.5, 0.1562, 0.5, 0.1562, 0.5, 0.1875, 0.5, 0.875, 0.5, 0.8438, 0.5, 0.8438, 0.5, 0.875, 0.5, 0.5938, 0.5, 0.5625, 0.5, 0.5625, 0.5, 0.5938, 0.5, 0.3125, 0.5, 0.2812, 0.5, 0.2812, 0.5, 0.3125, 0.5, 0.7188, 0.5, 0.6875, 0.5, 0.6875, 0.5, 0.7188, 0.5, 0.4375, 0.5, 0.4062, 0.5, 0.4062, 0.5, 0.4375, 0.5, 0.1562, 0.5, 0.125, 0.5, 0.125, 0.5, 0.1562, 0.5, 0.8438, 0.5, 0.8125, 0.5, 0.8125, 0.5, 0.8438, 0.5, 0.5625, 0.5, 0.5312, 0.5, 0.5312, 0.5, 0.5625, 0.5, 0.2812, 0.5, 0.25, 0.5, 0.25, 0.5, 0.2812, 0.5, 0.8401, 0.5, 0.8163, 0.5, 0.8163, 0.5, 0.8401, 0.5, 0.9688, 0.5, 0.9375, 0.5, 0.9375, 0.5, 0.9688, 0.5, 0.6875, 0.5, 0.6562, 0.5, 0.6562, 0.5, 0.6875, 0.5, 1.0, 0.5, 0.9688, 0.5, 0.9717, 0.5, 0.9971, 0.5, 0.9688, 0.5, 0.9375, 0.5, 0.9405, 0.5, 0.9658, 0.5, 0.9375, 0.5, 0.9063, 0.5, 0.9094, 0.5, 0.9344, 0.5, 0.9062, 0.5, 0.875, 0.5, 0.8784, 0.5, 0.903, 0.5, 0.875, 0.5, 0.8438, 0.5, 0.8474, 0.5, 0.8715, 0.5, 0.8438, 0.5, 0.8125, 0.5, 0.8163, 0.5, 0.8401, 0.5, 0.8125, 0.5, 0.7812, 0.5, 0.7853, 0.5, 0.8086, 0.5, 0.7812, 0.5, 0.75, 0.5, 0.7541, 0.5, 0.7772, 0.5, 0.75, 0.5, 0.7188, 0.5, 0.7228, 0.5, 0.7459, 0.5, 0.7188, 0.5, 0.6875, 0.5, 0.6914, 0.5, 0.7147, 0.5, 0.6875, 0.5, 0.6562, 0.5, 0.6599, 0.5, 0.6837, 0.5, 0.6562, 0.5, 0.625, 0.5, 0.6285, 0.5, 0.6526, 0.5, 0.625, 0.5, 0.5938, 0.5, 0.597, 0.5, 0.6216, 0.5, 0.5938, 0.5, 0.5625, 0.5, 0.5656, 0.5, 0.5906, 0.5, 0.5625, 0.5, 0.5312, 0.5, 0.5342, 0.5, 0.5595, 0.5, 0.5312, 0.5, 0.5, 0.5, 0.5029, 0.5, 0.5283, 0.5, 0.5, 0.5, 0.4688, 0.5, 0.4717, 0.5, 0.4971, 0.5, 0.4688, 0.5, 0.4375, 0.5, 0.4405, 0.5, 0.4658, 0.5, 0.4375, 0.5, 0.4062, 0.5, 0.4094, 0.5, 0.4344, 0.5, 0.4062, 0.5, 0.375, 0.5, 0.3784, 0.5, 0.403, 0.5, 0.375, 0.5, 0.3438, 0.5, 0.3474, 0.5, 0.3715, 0.5, 0.3438, 0.5, 0.3125, 0.5, 0.3163, 0.5, 0.3401, 0.5, 0.3125, 0.5, 0.2812, 0.5, 0.2853, 0.5, 0.3086, 0.5, 0.2812, 0.5, 0.25, 0.5, 0.2541, 0.5, 0.2772, 0.5, 0.25, 0.5, 0.2188, 0.5, 0.2228, 0.5, 0.2459, 0.5, 0.2188, 0.5, 0.1875, 0.5, 0.1914, 0.5, 0.2147, 0.5, 0.1875, 0.5, 0.1562, 0.5, 0.1599, 0.5, 0.1837, 0.5, 0.1562, 0.5, 0.125, 0.5, 0.1285, 0.5, 0.1526, 0.5, 0.125, 0.5, 0.09375, 0.5, 0.097, 0.5, 0.1216, 0.5, 0.09375, 0.5, 0.0625, 0.5, 0.06559, 0.5, 0.09056, 0.5, 0.0625, 0.5, 0.03125, 0.5, 0.03423, 0.5, 0.05946, 0.5, 0.03125, 0.5, 0.0, 0.5, 0.002931, 0.5, 0.0283, 0.5, 1.0, 0.5, 0.9688, 0.5, 0.9688, 0.5, 1.0, 0.5, 0.75, 0.4339, 0.788, 0.4301, 0.8244, 0.4191, 0.8575, 0.4014, 0.8862, 0.3779, 0.9092, 0.3498, 0.9261, 0.3183, 0.9363, 0.2846, 0.9397, 0.25, 0.9363, 0.2154, 0.9261, 0.1817, 0.9092, 0.1502, 0.8862, 0.1221, 0.8575, 0.09862, 0.8244, 0.0809, 0.788, 0.06987, 0.75, 0.06613, 0.712, 0.06987, 0.6756, 0.0809, 0.6425, 0.09862, 0.6138, 0.1221, 0.5908, 0.1502, 0.5739, 0.1817, 0.5637, 0.2154, 0.5603, 0.25, 0.5637, 0.2846, 0.5739, 0.3183, 0.5908, 0.3498, 0.6138, 0.3779, 0.6425, 0.4014, 0.6756, 0.4191, 0.712, 0.4301, 0.5595, 0.5, 0.5342, 0.5, 0.5342, 0.5, 0.5595, 0.5, 0.2772, 0.5, 0.2541, 0.5, 0.2541, 0.5, 0.2772, 0.5, 0.9658, 0.5, 0.9405, 0.5, 0.9405, 0.5, 0.9658, 0.5, 0.6837, 0.5, 0.6599, 0.5, 0.6599, 0.5, 0.6837, 0.5, 0.403, 0.5, 0.3784, 0.5, 0.3784, 0.5, 0.403, 0.5, 0.1216, 0.5, 0.097, 0.5, 0.097, 0.5, 0.1216, 0.5, 0.8086, 0.5, 0.7853, 0.5, 0.7853, 0.5, 0.8086, 0.5, 0.5283, 0.5, 0.5029, 0.5, 0.5029, 0.5, 0.5283, 0.5, 0.2459, 0.5, 0.2228, 0.5, 0.2228, 0.5, 0.2459, 0.5, 0.9344, 0.5, 0.9094, 0.5, 0.9094, 0.5, 0.9344, 0.5, 0.6526, 0.5, 0.6285, 0.5, 0.6285, 0.5, 0.6526, 0.5, 0.3715, 0.5, 0.3474, 0.5, 0.3474, 0.5, 0.3715, 0.5, 0.09056, 0.5, 0.06559, 0.5, 0.06559, 0.5, 0.09056, 0.5, 0.7772, 0.5, 0.7541, 0.5, 0.7541, 0.5, 0.7772, 0.5, 0.4971, 0.5, 0.4717, 0.5, 0.4717, 0.5, 0.4971, 0.5, 0.2147, 0.5, 0.1914, 0.5, 0.1914, 0.5, 0.2147, 0.5, 0.903, 0.5, 0.8784, 0.5, 0.8784, 0.5, 0.903, 0.5, 0.6216, 0.5, 0.597, 0.5, 0.597, 0.5, 0.6216, 0.5, 0.3401, 0.5, 0.3163, 0.5, 0.3163, 0.5, 0.3401, 0.5, 0.05946, 0.5, 0.03423, 0.5, 0.03423, 0.5, 0.05946, 0.5, 0.7459, 0.5, 0.7228, 0.5, 0.7228, 0.5, 0.7459, 0.5, 0.4658, 0.5, 0.4405, 0.5, 0.4405, 0.5, 0.4658, 0.5, 0.1837, 0.5, 0.1599, 0.5, 0.1599, 0.5, 0.1837, 0.5, 0.0283, 0.5, 0.002931, 0.5, 0.002931, 0.5, 0.0283, 0.5, 0.8715, 0.5, 0.8474, 0.5, 0.8474, 0.5, 0.8715, 0.5, 0.5906, 0.5, 0.5656, 0.5, 0.5656, 0.5, 0.5906, 0.5, 0.3086, 0.5, 0.2853, 0.5, 0.2853, 0.5, 0.3086, 0.5, 0.9971, 0.5, 0.9717, 0.5, 0.9717, 0.5, 0.9971, 0.5, 0.7147, 0.5, 0.6914, 0.5, 0.6914, 0.5, 0.7147, 0.5, 0.4344, 0.5, 0.4094, 0.5, 0.4094, 0.5, 0.4344, 0.5, 0.1526, 0.5, 0.1285, 0.5, 0.1285, 0.5, 0.1526, 0.5, 0.03125, 0.75, 0.03125, 0.875, 0.0, 0.875, 0.0, 0.75, 0.0625, 0.75, 0.0625, 0.875, 0.03125, 0.875, 0.03125, 0.75, 0.09375, 0.75, 0.09375, 0.875, 0.0625, 0.875, 0.0625, 0.75, 0.125, 0.75, 0.125, 0.875, 0.09375, 0.875, 0.09375, 0.75, 0.1562, 0.75, 0.1875, 0.75, 0.1875, 0.75, 0.1562, 0.75, 0.3438, 0.875, 0.3125, 0.875, 0.3125, 0.875, 0.3438, 0.875, 0.125, 0.75, 0.1562, 0.75, 0.1562, 0.75, 0.125, 0.75, 0.3438, 0.75, 0.3438, 0.875, 0.3438, 0.875, 0.3438, 0.75, 0.125, 0.875, 0.125, 0.75, 0.125, 0.75, 0.125, 0.875, 0.3125, 0.875, 0.2812, 0.875, 0.2812, 0.875, 0.3125, 0.875, 0.3125, 0.75, 0.3438, 0.75, 0.3438, 0.75, 0.3125, 0.75, 0.375, 0.75, 0.375, 0.875, 0.3438, 0.875, 0.3438, 0.75, 0.4062, 0.75, 0.4062, 0.875, 0.375, 0.875, 0.375, 0.75, 0.4375, 0.75, 0.4375, 0.875, 0.4062, 0.875, 0.4062, 0.75, 0.4688, 0.75, 0.4688, 0.875, 0.4375, 0.875, 0.4375, 0.75, 0.5, 0.75, 0.5, 0.875, 0.4688, 0.875, 0.4688, 0.75, 0.5312, 0.75, 0.5312, 0.875, 0.5, 0.875, 0.5, 0.75, 0.5625, 0.75, 0.5625, 0.875, 0.5312, 0.875, 0.5312, 0.75, 0.5938, 0.75, 0.5938, 0.875, 0.5625, 0.875, 0.5625, 0.75, 0.625, 0.75, 0.625, 0.875, 0.5938, 0.875, 0.5938, 0.75, 0.6562, 0.75, 0.6562, 0.875, 0.625, 0.875, 0.625, 0.75, 0.6875, 0.75, 0.6875, 0.875, 0.6562, 0.875, 0.6562, 0.75, 0.7188, 0.75, 0.7188, 0.875, 0.6875, 0.875, 0.6875, 0.75, 0.75, 0.75, 0.75, 0.875, 0.7188, 0.875, 0.7188, 0.75, 0.7812, 0.75, 0.7812, 0.875, 0.75, 0.875, 0.75, 0.75, 0.8125, 0.75, 0.8125, 0.875, 0.7812, 0.875, 0.7812, 0.75, 0.8438, 0.75, 0.8438, 0.875, 0.8125, 0.875, 0.8125, 0.75, 0.875, 0.75, 0.875, 0.875, 0.8438, 0.875, 0.8438, 0.75, 0.9062, 0.75, 0.9062, 0.875, 0.875, 0.875, 0.875, 0.75, 0.9375, 0.75, 0.9375, 0.875, 0.9062, 0.875, 0.9062, 0.75, 0.9688, 0.75, 0.9688, 0.875, 0.9375, 0.875, 0.9375, 0.75, 1.0, 0.75, 1.0, 0.875, 0.9688, 0.875, 0.9688, 0.75, 0.1562, 0.75, 0.1562, 0.875, 0.125, 0.875, 0.125, 0.75, 0.1875, 0.75, 0.1875, 0.875, 0.1562, 0.875, 0.1562, 0.75, 0.2188, 0.75, 0.2188, 0.875, 0.1875, 0.875, 0.1875, 0.75, 0.25, 0.75, 0.25, 0.875, 0.2188, 0.875, 0.2188, 0.75, 0.2812, 0.75, 0.2812, 0.875, 0.25, 0.875, 0.25, 0.75, 0.3125, 0.75, 0.3125, 0.875, 0.2812, 0.875, 0.2812, 0.75, 0.3438, 0.75, 0.3438, 0.875, 0.3125, 0.875, 0.3125, 0.75, 0.1562, 0.875, 0.125, 0.875, 0.125, 0.875, 0.1562, 0.875, 0.1875, 0.75, 0.2188, 0.75, 0.2188, 0.75, 0.1875, 0.75, 0.1875, 0.875, 0.1562, 0.875, 0.1562, 0.875, 0.1875, 0.875, 0.2188, 0.75, 0.25, 0.75, 0.25, 0.75, 0.2188, 0.75, 0.2188, 0.875, 0.1875, 0.875, 0.1875, 0.875, 0.2188, 0.875, 0.25, 0.75, 0.2812, 0.75, 0.2812, 0.75, 0.25, 0.75, 0.25, 0.875, 0.2188, 0.875, 0.2188, 0.875, 0.25, 0.875, 0.2812, 0.75, 0.3125, 0.75, 0.3125, 0.75, 0.2812, 0.75, 0.2812, 0.875, 0.25, 0.875, 0.25, 0.875, 0.2812, 0.875, 1.0, 0.6564, 1.0, 0.6878, 0.9688, 0.6878, 0.9687, 0.6564, 0.9687, 0.6564, 0.9688, 0.6878, 0.9375, 0.6878, 0.9375, 0.6564, 0.9375, 0.6564, 0.9375, 0.6878, 0.9062, 0.6878, 0.9062, 0.6564, 0.9062, 0.6564, 0.9062, 0.6878, 0.875, 0.6878, 0.875, 0.6564, 0.875, 0.6564, 0.875, 0.6878, 0.8438, 0.6878, 0.8438, 0.6564, 0.8438, 0.6564, 0.8438, 0.6878, 0.8125, 0.6878, 0.8125, 0.6564, 0.8125, 0.6564, 0.8125, 0.6878, 0.7812, 0.6878, 0.7812, 0.6564, 0.7812, 0.6564, 0.7812, 0.6878, 0.75, 0.6878, 0.75, 0.6564, 0.75, 0.6564, 0.75, 0.6878, 0.7188, 0.6878, 0.7188, 0.6564, 0.7188, 0.6564, 0.7188, 0.6878, 0.6875, 0.6878, 0.6875, 0.6564, 0.6875, 0.6564, 0.6875, 0.6878, 0.6562, 0.6878, 0.6562, 0.6564, 0.6562, 0.6564, 0.6562, 0.6878, 0.625, 0.6878, 0.625, 0.6564, 0.625, 0.6564, 0.625, 0.6878, 0.5937, 0.6878, 0.5938, 0.6564, 0.5938, 0.6564, 0.5937, 0.6878, 0.5625, 0.6878, 0.5625, 0.6564, 0.5625, 0.6564, 0.5625, 0.6878, 0.5312, 0.6878, 0.5312, 0.6564, 0.5312, 0.6564, 0.5312, 0.6878, 0.5, 0.6878, 0.5, 0.6564, 0.5, 0.6564, 0.5, 0.6878, 0.4688, 0.6878, 0.4688, 0.6564, 0.4688, 0.6564, 0.4688, 0.6878, 0.4375, 0.6878, 0.4375, 0.6564, 0.4375, 0.6564, 0.4375, 0.6878, 0.4062, 0.6878, 0.4062, 0.6564, 0.4062, 0.6564, 0.4062, 0.6878, 0.375, 0.6878, 0.375, 0.6564, 0.375, 0.6564, 0.375, 0.6878, 0.3438, 0.6878, 0.3438, 0.6564, 0.2188, 0.6564, 0.25, 0.6564, 0.25, 0.6564, 0.2188, 0.6564, 0.1875, 0.6878, 0.1562, 0.6878, 0.1562, 0.6878, 0.1875, 0.6878, 0.1875, 0.6564, 0.2188, 0.6564, 0.2188, 0.6564, 0.1875, 0.6564, 0.2188, 0.6878, 0.1875, 0.6878, 0.1875, 0.6878, 0.2188, 0.6878, 0.1562, 0.6564, 0.1875, 0.6564, 0.1875, 0.6564, 0.1562, 0.6564, 0.25, 0.6878, 0.2188, 0.6878, 0.2188, 0.6878, 0.25, 0.6878, 0.1562, 0.6564, 0.1562, 0.6878, 0.125, 0.6878, 0.125, 0.6564, 0.125, 0.6564, 0.125, 0.6878, 0.09375, 0.6878, 0.09375, 0.6564, 0.09375, 0.6564, 0.09375, 0.6878, 0.0625, 0.6878, 0.0625, 0.6564, 0.0625, 0.6564, 0.0625, 0.6878, 0.03125, 0.6878, 0.03125, 0.6564, 0.03125, 0.6564, 0.03125, 0.6878, 0.0, 0.6878, 0.0, 0.6564, 0.03125, 0.625, 0.03125, 0.6564, 0.0, 0.6564, 0.0, 0.625, 0.0625, 0.625, 0.0625, 0.6564, 0.03125, 0.6564, 0.03125, 0.625, 0.09375, 0.625, 0.09375, 0.6564, 0.0625, 0.6564, 0.0625, 0.625, 0.125, 0.625, 0.125, 0.6564, 0.09375, 0.6564, 0.09375, 0.625, 0.1562, 0.625, 0.1562, 0.6564, 0.125, 0.6564, 0.125, 0.625, 0.1875, 0.625, 0.1875, 0.6564, 0.1562, 0.6564, 0.1562, 0.625, 0.2188, 0.625, 0.2188, 0.6564, 0.1875, 0.6564, 0.1875, 0.625, 0.25, 0.625, 0.25, 0.6564, 0.2188, 0.6564, 0.2188, 0.625, 0.2812, 0.625, 0.2812, 0.6564, 0.25, 0.6564, 0.25, 0.625, 0.3125, 0.625, 0.3125, 0.6564, 0.2812, 0.6564, 0.2812, 0.625, 0.3438, 0.625, 0.3438, 0.6564, 0.3125, 0.6564, 0.3125, 0.625, 0.375, 0.625, 0.375, 0.6564, 0.3438, 0.6564, 0.3438, 0.625, 0.4062, 0.625, 0.4062, 0.6564, 0.375, 0.6564, 0.375, 0.625, 0.4375, 0.625, 0.4375, 0.6564, 0.4062, 0.6564, 0.4062, 0.625, 0.4688, 0.625, 0.4688, 0.6564, 0.4375, 0.6564, 0.4375, 0.625, 0.5, 0.625, 0.5, 0.6564, 0.4688, 0.6564, 0.4688, 0.625, 0.5312, 0.625, 0.5312, 0.6564, 0.5, 0.6564, 0.5, 0.625, 0.5625, 0.625, 0.5625, 0.6564, 0.5312, 0.6564, 0.5312, 0.625, 0.5938, 0.625, 0.5938, 0.6564, 0.5625, 0.6564, 0.5625, 0.625, 0.625, 0.625, 0.625, 0.6564, 0.5938, 0.6564, 0.5938, 0.625, 0.6562, 0.625, 0.6562, 0.6564, 0.625, 0.6564, 0.625, 0.625, 0.6875, 0.625, 0.6875, 0.6564, 0.6562, 0.6564, 0.6562, 0.625, 0.7188, 0.625, 0.7188, 0.6564, 0.6875, 0.6564, 0.6875, 0.625, 0.75, 0.625, 0.75, 0.6564, 0.7188, 0.6564, 0.7188, 0.625, 0.7812, 0.625, 0.7812, 0.6564, 0.75, 0.6564, 0.75, 0.625, 0.8125, 0.625, 0.8125, 0.6564, 0.7812, 0.6564, 0.7812, 0.625, 0.8438, 0.625, 0.8438, 0.6564, 0.8125, 0.6564, 0.8125, 0.625, 0.875, 0.625, 0.875, 0.6564, 0.8438, 0.6564, 0.8438, 0.625, 0.9062, 0.625, 0.9062, 0.6564, 0.875, 0.6564, 0.875, 0.625, 0.9375, 0.625, 0.9375, 0.6564, 0.9062, 0.6564, 0.9062, 0.625, 0.9687, 0.625, 0.9687, 0.6564, 0.9375, 0.6564, 0.9375, 0.625, 1.0, 0.625, 1.0, 0.6564, 0.9687, 0.6564, 0.9687, 0.625, 0.2188, 0.6878, 0.1875, 0.6878, 0.1875, 0.6878, 0.2188, 0.6878, 0.3125, 0.6564, 0.3438, 0.6564, 0.3438, 0.6564, 0.3125, 0.6564, 0.25, 0.6878, 0.2188, 0.6878, 0.2188, 0.6878, 0.25, 0.6878, 0.2812, 0.6564, 0.3125, 0.6564, 0.3125, 0.6564, 0.2812, 0.6564, 0.2812, 0.6878, 0.25, 0.6878, 0.25, 0.6878, 0.2812, 0.6878, 0.25, 0.6564, 0.2812, 0.6564, 0.2812, 0.6564, 0.25, 0.6564, 0.25, 0.6564, 0.2812, 0.6564, 0.2812, 0.6564, 0.25, 0.6564, 0.3438, 0.6878, 0.3125, 0.6878, 0.3125, 0.6878, 0.3438, 0.6878, 0.1562, 0.6878, 0.1562, 0.6564, 0.1562, 0.6564, 0.1562, 0.6878, 0.2812, 0.6564, 0.3125, 0.6564, 0.3125, 0.6564, 0.2812, 0.6564, 0.3125, 0.6878, 0.2812, 0.6878, 0.2812, 0.6878, 0.3125, 0.6878, 0.3125, 0.6564, 0.3438, 0.6564, 0.3438, 0.6564, 0.3125, 0.6564, 0.3438, 0.6564, 0.3438, 0.6878, 0.3438, 0.6878, 0.3438, 0.6564, 0.2812, 0.6878, 0.25, 0.6878, 0.25, 0.6878, 0.2812, 0.6878, 0.3438, 0.6564, 0.3438, 0.6878, 0.3125, 0.6878, 0.3125, 0.6564, 0.3125, 0.6564, 0.3125, 0.6878, 0.2812, 0.6878, 0.2812, 0.6564, 0.2812, 0.6564, 0.2812, 0.6878, 0.25, 0.6878, 0.25, 0.6564, 0.25, 0.6564, 0.25, 0.6878, 0.2188, 0.6878, 0.2188, 0.6564, 0.2188, 0.6564, 0.2188, 0.6878, 0.1875, 0.6878, 0.1875, 0.6564, 0.1875, 0.6564, 0.1875, 0.6878, 0.1562, 0.6878, 0.1562, 0.6564, 0.1562, 0.6878, 0.1562, 0.6564, 0.1562, 0.6564, 0.1562, 0.6878, 0.1875, 0.6878, 0.1562, 0.6878, 0.1562, 0.6878, 0.1875, 0.6878, 0.1562, 0.6564, 0.1875, 0.6564, 0.1875, 0.6564, 0.1562, 0.6564, 0.3438, 0.6564, 0.3438, 0.6878, 0.3438, 0.6878, 0.3438, 0.6564, 0.1875, 0.6564, 0.2188, 0.6564, 0.2188, 0.6564, 0.1875, 0.6564, 0.3438, 0.6878, 0.3125, 0.6878, 0.3125, 0.6878, 0.3438, 0.6878, 0.2188, 0.6564, 0.25, 0.6564, 0.25, 0.6564, 0.2188, 0.6564, 0.3125, 0.6878, 0.2812, 0.6878, 0.2812, 0.6878, 0.3125, 0.6878])
me_cylinder.use_remesh_fix_poles = True
me_cylinder.use_remesh_preserve_attributes = False
me_cylinder.update()

# ---- objects
ob_cylinder = bpy.data.objects.new('Cylinder', me_cylinder)

# ---- transforms, parenting, visibility, modifiers, constraints
ob_cylinder.location = (0.0, 0.0, 0.0)

# ---- collection membership
col_collection.objects.link(ob_cylinder)

# ---- scene / render settings (as saved in the file)
scene.frame_start = 1; scene.frame_end = 250; scene.frame_set(1)
scene.render.engine = 'BLENDER_EEVEE_NEXT'
scene.cycles.sampling_pattern = 'TABULATED_SOBOL'
scene.cycles.use_light_tree = False
scene.view_settings.view_transform = 'Filmic'
bpy.context.view_layer.update()

# ---- added for rendering (the .blend has no active camera and no usable light): camera, sun
cam_auto = bpy.data.cameras.new('AutoCamera')
cam_auto.lens = 50.0
cam_auto.sensor_width = 36.0
cam_auto.clip_end = 1000.0
ob_auto_camera = bpy.data.objects.new('AutoCamera', cam_auto)
scene.collection.objects.link(ob_auto_camera)
ob_auto_camera.location = (7.85183, -12.7059, 12.0429)
ob_auto_camera.rotation_euler = (1.09748, -7.21219e-08, 0.694738)
scene.camera = ob_auto_camera
light_auto_sun = bpy.data.lights.new('AutoSun', 'SUN')
light_auto_sun.energy = 3.0
light_auto_sun.angle = 0.0523599
ob_auto_sun = bpy.data.objects.new('AutoSun', light_auto_sun)
scene.collection.objects.link(ob_auto_sun)
ob_auto_sun.rotation_euler = (0.872665, 0.174533, 0.523599)
bpy.context.view_layer.update()
